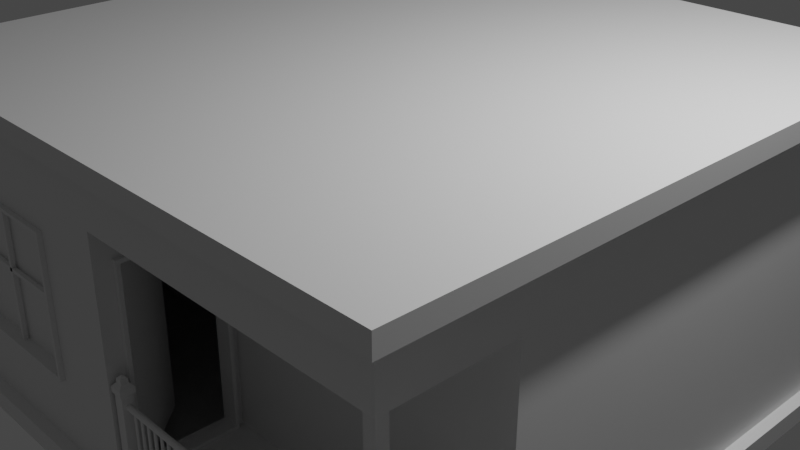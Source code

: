 # Source: blend.blend  (saved by Blender 3.4.6; exported with 4.5.12 LTS)
import bpy
from mathutils import Matrix  # noqa: F401  (used for matrix-valued properties, if any)

bpy.ops.wm.read_factory_settings(use_empty=True)
scene = bpy.context.scene
scene.name = 'Scene'

# ---- collections
col_collection = bpy.data.collections.new('Collection'); scene.collection.children.link(col_collection)
col_x = bpy.data.collections.new('窗户'); scene.collection.children.link(col_x)

# ---- materials (node trees are filled in below, after node groups)
mat_material = bpy.data.materials.new('Material')
mat_material.alpha_threshold = 0.0
mat_material.use_transparent_shadow = False
mat_material.roughness = 0.5
mat_material.line_color = (0.0, 0.0, 0.0, 1.0)
mat_material_002 = bpy.data.materials.new('Material.002')
mat_material_002.alpha_threshold = 0.0
mat_material_002.use_transparent_shadow = False
mat_material_002.roughness = 0.5
mat_material_002.line_color = (0.0, 0.0, 0.0, 1.0)
mat_material_001 = bpy.data.materials.new('Material.001')
mat_material_001.alpha_threshold = 0.0
mat_material_001.use_transparent_shadow = False
mat_material_001.roughness = 0.5
mat_material_001.line_color = (0.0, 0.0, 0.0, 1.0)

# ---- material node trees
mat_material.use_nodes = True; mat_material.node_tree.nodes.clear()
_N = mat_material.node_tree.nodes; _L = mat_material.node_tree.links
n0 = _N.new('ShaderNodeOutputMaterial'); n0.name = 'Material Output'; n0.location = (300, 300)
n1 = _N.new('ShaderNodeBsdfPrincipled'); n1.name = 'Principled BSDF'; n1.location = (10, 300)
n1.distribution = 'GGX'
n1.subsurface_method = 'RANDOM_WALK_SKIN'
n1.inputs[3].default_value = 1.45
n1.inputs[27].default_value = (0.0, 0.0, 0.0, 1.0)
n1.inputs[28].default_value = 1.0
_L.new(n1.outputs[0], n0.inputs[0])
n0.is_active_output = True
mat_material_002.use_nodes = True; mat_material_002.node_tree.nodes.clear()
_N = mat_material_002.node_tree.nodes; _L = mat_material_002.node_tree.links
n0 = _N.new('ShaderNodeOutputMaterial'); n0.name = 'Material Output'; n0.location = (300, 300)
n1 = _N.new('ShaderNodeBsdfPrincipled'); n1.name = 'Principled BSDF'; n1.location = (10, 300)
n1.distribution = 'GGX'
n1.subsurface_method = 'RANDOM_WALK_SKIN'
n1.inputs[3].default_value = 1.45
n1.inputs[27].default_value = (0.0, 0.0, 0.0, 1.0)
n1.inputs[28].default_value = 1.0
_L.new(n1.outputs[0], n0.inputs[0])
n0.is_active_output = True
mat_material_001.use_nodes = True; mat_material_001.node_tree.nodes.clear()
_N = mat_material_001.node_tree.nodes; _L = mat_material_001.node_tree.links
n0 = _N.new('ShaderNodeOutputMaterial'); n0.name = 'Material Output'; n0.location = (300, 300)
n1 = _N.new('ShaderNodeBsdfPrincipled'); n1.name = 'Principled BSDF'; n1.location = (10, 300)
n1.distribution = 'GGX'
n1.subsurface_method = 'RANDOM_WALK_SKIN'
n1.inputs[3].default_value = 1.45
n1.inputs[27].default_value = (0.0, 0.0, 0.0, 1.0)
n1.inputs[28].default_value = 1.0
_L.new(n1.outputs[0], n0.inputs[0])
n0.is_active_output = True

# ---- world
world_world = bpy.data.worlds.new('World'); scene.world = world_world
world_world.use_nodes = True; world_world.node_tree.nodes.clear()
_N = world_world.node_tree.nodes; _L = world_world.node_tree.links
n0 = _N.new('ShaderNodeOutputWorld'); n0.name = 'World Output'; n0.location = (300, 300)
n1 = _N.new('ShaderNodeBackground'); n1.name = 'Background'; n1.location = (10, 300)
n1.inputs[0].default_value = (0.05088, 0.05088, 0.05088, 1.0)
_L.new(n1.outputs[0], n0.inputs[0])
n0.is_active_output = True
world_world.color = (0.05088, 0.05088, 0.05088)
world_world.use_sun_shadow = False
world_world.sun_shadow_jitter_overblur = 0.0

# ---- cameras
cam_camera = bpy.data.cameras.new('Camera')
cam_camera.clip_end = 100.0
cam_camera.ortho_scale = 7.314

# ---- lights
light_light = bpy.data.lights.new('Light', 'POINT')
light_light.transmission_factor = 0.0
light_light.energy = 1000.0
light_light.shadow_soft_size = 0.1
light_light.shadow_maximum_resolution = 0.006
light_light.use_absolute_resolution = True

# ---- meshes
me_cube = bpy.data.meshes.new('Cube')
me_cube.from_pydata([(3.5, 3.5, 1.75), (3.5, 3.5, -1.75), (3.5, -3.5, 1.75), (3.5, -3.5, -1.75), (-3.5, 3.5, 1.75), (-3.5, 3.5, -1.75), (-3.5, -3.5, 1.75), (-3.5, -3.5, -1.75), (3.5, 3.5, 1.54), (-3.5, -3.5, 1.54), (3.5, -3.5, 1.54), (-3.5, 3.5, 1.54), (3.5, 3.5, -1.525), (3.5, -3.5, -1.525), (-3.5, 3.5, -1.525), (-3.5, -3.5, -1.525), (-2.535, -3.371, -0.7987), (-3.371, -3.371, 1.54), (-3.371, 3.371, 1.54), (3.371, 3.371, 1.54), (3.371, -3.371, 1.54), (3.371, 3.371, -1.525), (3.371, -3.371, -1.525), (-3.371, 3.371, -1.525), (0.0, 3.5, -1.75), (0.0, -3.5, 1.75), (0.0, -3.5, -1.75), (0.0, 3.5, 1.75), (0.0, 3.5, 1.54), (0.0, -3.5, 1.54), (0.0, -3.5, -1.525), (0.0, 3.5, -1.525), (0.0, 3.371, 1.54), (0.0, -3.371, 1.54), (-0.8364, -3.371, -0.7987), (0.0, 3.371, -1.525), (-2.535, -3.371, 0.7206), (3.371, 3.371, 1.023), (3.371, -3.371, 1.023), (-3.371, 3.371, 1.023), (-0.8364, -3.371, 0.7206), (0.0, 3.371, 1.023), (3.371, -2.397, 1.023), (3.371, -2.397, -1.525), (3.371, -2.055, -1.525), (3.371, -2.055, 1.023), (0.0, -2.128, -1.485), (0.0, -2.128, 0.7111), (0.0, -3.19, -1.485), (-3.371, -3.371, -1.525), (0.0, -3.19, 0.7111), (-3.371, -3.371, 1.023), (0.0, -3.371, 1.023), (0.0, -3.371, -1.525), (0.0, -2.055, 1.023), (0.0, -2.055, -1.525)], [], [(27, 4, 6, 25), (29, 25, 6, 9), (9, 6, 4, 11), (24, 1, 3, 26), (8, 0, 2, 10), (28, 27, 0, 8), (14, 15, 49, 23), (28, 8, 19, 32), (31, 14, 23, 35), (9, 11, 18, 17), (26, 30, 15, 7), (7, 15, 14, 5), (1, 12, 13, 3), (24, 31, 12, 1), (41, 32, 19, 37), (37, 19, 20, 38, 42, 45), (51, 17, 18, 39), (52, 33, 17, 51), (29, 9, 17, 33), (8, 10, 20, 19), (13, 12, 21, 44, 43, 22), (30, 13, 22, 53), (15, 30, 53, 49), (10, 29, 33, 20), (38, 20, 33, 52), (39, 18, 32, 41), (5, 14, 31, 24), (3, 13, 30, 26), (12, 31, 35, 21), (11, 28, 32, 18), (11, 4, 27, 28), (5, 24, 26, 7), (10, 2, 25, 29), (0, 27, 25, 2), (23, 39, 41, 35), (38, 52, 54, 45, 42), (49, 51, 39, 23), (35, 41, 37, 21), (21, 37, 45, 44), (44, 45, 54, 55), (34, 16, 49, 53), (40, 34, 53, 52), (16, 36, 51, 49), (36, 40, 52, 51), (48, 50, 52, 53), (47, 46, 55, 54), (50, 47, 54, 52), (46, 48, 53, 55), (53, 22, 43, 44, 55)])
_uv = me_cube.uv_layers.new(name='UVMap')
_uv.uv.foreach_set('vector', [0.75, 0.5, 0.875, 0.5, 0.875, 0.75, 0.75, 0.75, 0.5963, 0.875, 0.625, 0.875, 0.625, 1.0, 0.5963, 1.0, 0.5963, 0.0, 0.625, 0.0, 0.625, 0.25, 0.5963, 0.25, 0.25, 0.5, 0.375, 0.5, 0.375, 0.75, 0.25, 0.75, 0.5963, 0.5, 0.625, 0.5, 0.625, 0.75, 0.5963, 0.75, 0.5963, 0.375, 0.625, 0.375, 0.625, 0.5, 0.5963, 0.5, 0.3901, 0.25, 0.3901, 0.0, 0.3901, 0.0, 0.3901, 0.25, 0.5963, 0.375, 0.5963, 0.5, 0.5963, 0.5, 0.5963, 0.375, 0.3901, 0.375, 0.3901, 0.25, 0.3901, 0.25, 0.3901, 0.375, 0.5963, 0.0, 0.5963, 0.25, 0.5963, 0.25, 0.5963, 0.0, 0.375, 0.875, 0.3901, 0.875, 0.3901, 1.0, 0.375, 1.0, 0.375, 0.0, 0.3901, 0.0, 0.3901, 0.25, 0.375, 0.25, 0.375, 0.5, 0.3901, 0.5, 0.3901, 0.75, 0.375, 0.75, 0.375, 0.375, 0.3901, 0.375, 0.3901, 0.5, 0.375, 0.5, 0.5615, 0.375, 0.5963, 0.375, 0.5963, 0.5, 0.5615, 0.5, 0.5615, 0.5, 0.5963, 0.5, 0.5963, 0.75, 0.5615, 0.75, 0.5615, 0.7139, 0.5615, 0.7012, 0.5615, 0.0, 0.5963, 0.0, 0.5963, 0.25, 0.5615, 0.25, 0.5615, 0.875, 0.5963, 0.875, 0.5963, 1.0, 0.5615, 1.0, 0.5963, 0.875, 0.5963, 1.0, 0.5963, 1.0, 0.5963, 0.875, 0.5963, 0.5, 0.5963, 0.75, 0.5963, 0.75, 0.5963, 0.5, 0.3901, 0.75, 0.3901, 0.5, 0.3901, 0.5, 0.3901, 0.7012, 0.3901, 0.7139, 0.3901, 0.75, 0.3901, 0.875, 0.3901, 0.75, 0.3901, 0.75, 0.3901, 0.875, 0.3901, 1.0, 0.3901, 0.875, 0.3901, 0.875, 0.3901, 1.0, 0.5963, 0.75, 0.5963, 0.875, 0.5963, 0.875, 0.5963, 0.75, 0.5615, 0.75, 0.5963, 0.75, 0.5963, 0.875, 0.5615, 0.875, 0.5615, 0.25, 0.5963, 0.25, 0.5963, 0.375, 0.5615, 0.375, 0.375, 0.25, 0.3901, 0.25, 0.3901, 0.375, 0.375, 0.375, 0.375, 0.75, 0.3901, 0.75, 0.3901, 0.875, 0.375, 0.875, 0.3901, 0.5, 0.3901, 0.375, 0.3901, 0.375, 0.3901, 0.5, 0.5963, 0.25, 0.5963, 0.375, 0.5963, 0.375, 0.5963, 0.25, 0.5963, 0.25, 0.625, 0.25, 0.625, 0.375, 0.5963, 0.375, 0.125, 0.5, 0.25, 0.5, 0.25, 0.75, 0.125, 0.75, 0.5963, 0.75, 0.625, 0.75, 0.625, 0.875, 0.5963, 0.875, 0.625, 0.5, 0.75, 0.5, 0.75, 0.75, 0.625, 0.75, 0.3901, 0.25, 0.5615, 0.25, 0.5615, 0.375, 0.3901, 0.375, 0.5615, 0.75, 0.5615, 0.875, 0.5615, 0.875, 0.5615, 0.75, 0.5615, 0.75, 0.3901, 0.0, 0.5615, 0.0, 0.5615, 0.25, 0.3901, 0.25, 0.3901, 0.375, 0.5615, 0.375, 0.5615, 0.5, 0.3901, 0.5, 0.3901, 0.5, 0.5615, 0.5, 0.5615, 0.75, 0.3901, 0.7012, 0.3901, 0.75, 0.5615, 0.75, 0.5615, 0.875, 0.3901, 0.875, 0.4444, 0.9049, 0.4444, 0.9701, 0.3901, 1.0, 0.3901, 0.875, 0.5073, 0.9049, 0.4444, 0.9049, 0.3901, 0.875, 0.5615, 0.875, 0.4444, 0.9701, 0.5073, 0.9701, 0.5615, 1.0, 0.3901, 1.0, 0.5073, 0.9701, 0.5073, 0.9049, 0.5615, 0.875, 0.5615, 1.0, 0.402, 0.875, 0.5497, 0.875, 0.5615, 0.875, 0.3901, 0.875, 0.5497, 0.875, 0.402, 0.875, 0.3901, 0.875, 0.5615, 0.875, 0.5497, 0.875, 0.5497, 0.875, 0.5615, 0.875, 0.5615, 0.875, 0.402, 0.875, 0.402, 0.875, 0.3901, 0.875, 0.3901, 0.875, 0.3901, 0.875, 0.3901, 0.75, 0.3901, 0.75, 0.3901, 0.75, 0.3901, 0.875])
me_cube.materials.append(mat_material)
me_cube.use_mirror_vertex_groups = False
me_cube.update()
me_cube_005 = bpy.data.meshes.new('Cube.005')
me_cube_005.from_pydata([(0.0, 0.5308, -1.098), (0.0, 0.5308, 1.098), (0.0, -0.5308, -1.098), (0.0, -0.5308, 1.098), (0.0, -0.4905, 1.058), (0.0, -0.4905, -1.058), (0.0, 0.4905, 1.058), (0.0, 0.4905, -1.058), (-0.05, -0.4905, 1.058), (-0.05, -0.4905, -1.058), (-0.05, 0.4905, 1.058), (-0.05, 0.4905, -1.058), (-0.05, -0.5308, 1.098), (-0.05, -0.5308, -1.098), (-0.05, 0.5308, 1.098), (-0.05, 0.5308, -1.098), (0.1445, -0.4905, 1.058), (0.1445, -0.4905, -1.058), (0.1445, 0.4905, 1.058), (0.1445, 0.4905, -1.058)], [], [(6, 4, 16, 18), (0, 1, 14, 15), (2, 0, 15, 13), (5, 4, 8, 9), (4, 6, 10, 8), (9, 8, 12, 13), (10, 11, 15, 14), (8, 10, 14, 12), (11, 9, 13, 15), (7, 5, 9, 11), (6, 7, 11, 10), (1, 3, 12, 14), (3, 2, 13, 12), (4, 5, 17, 16), (5, 7, 19, 17), (7, 6, 18, 19)])
_uv = me_cube_005.uv_layers.new(name='UVMap')
_uv.uv.foreach_set('vector', [0.547, 0.875, 0.547, 0.875, 0.547, 0.875, 0.547, 0.875, 0.0, 0.0, 0.0, 0.0, 0.0, 0.0, 0.0, 0.0, 0.0, 0.0, 0.0, 0.0, 0.0, 0.0, 0.0, 0.0, 0.4047, 0.875, 0.547, 0.875, 0.547, 0.875, 0.4047, 0.875, 0.547, 0.875, 0.547, 0.875, 0.547, 0.875, 0.547, 0.875, 0.4047, 0.875, 0.547, 0.875, 0.5497, 0.875, 0.402, 0.875, 0.547, 0.875, 0.4047, 0.875, 0.402, 0.875, 0.5497, 0.875, 0.547, 0.875, 0.547, 0.875, 0.5497, 0.875, 0.5497, 0.875, 0.4047, 0.875, 0.4047, 0.875, 0.402, 0.875, 0.402, 0.875, 0.4047, 0.875, 0.4047, 0.875, 0.4047, 0.875, 0.4047, 0.875, 0.547, 0.875, 0.4047, 0.875, 0.4047, 0.875, 0.547, 0.875, 0.0, 0.0, 0.0, 0.0, 0.0, 0.0, 0.0, 0.0, 0.0, 0.0, 0.0, 0.0, 0.0, 0.0, 0.0, 0.0, 0.547, 0.875, 0.4047, 0.875, 0.4047, 0.875, 0.547, 0.875, 0.4047, 0.875, 0.4047, 0.875, 0.4047, 0.875, 0.4047, 0.875, 0.4047, 0.875, 0.547, 0.875, 0.547, 0.875, 0.4047, 0.875])
me_cube_005.materials.append(mat_material)
me_cube_005.use_mirror_vertex_groups = False
me_cube_005.update()
me_cube_006 = bpy.data.meshes.new('Cube.006')
me_cube_006.from_pydata([(0.0, -0.981, 1.058), (0.0, -0.981, -1.058), (0.0, 0.0, 1.058), (0.0, 0.0, -1.058), (0.0, 0.0, 0.0), (-0.03015, -0.981, 1.058), (-0.03015, -0.981, -1.058), (-0.03015, 0.0, 0.0), (-0.03015, 0.0, -1.058), (-0.03015, 0.0, 1.058)], [], [(0, 2, 4, 3, 1), (5, 6, 8, 7, 9), (3, 4, 7, 8), (4, 2, 9, 7), (2, 0, 5, 9), (0, 1, 6, 5), (1, 3, 8, 6)])
_uv = me_cube_006.uv_layers.new(name='UVMap')
_uv.uv.foreach_set('vector', [0.547, 0.875, 0.547, 0.875, 0.4758, 0.875, 0.4047, 0.875, 0.4047, 0.875, 0.547, 0.875, 0.4047, 0.875, 0.4047, 0.875, 0.4758, 0.875, 0.547, 0.875, 0.4047, 0.875, 0.4758, 0.875, 0.4758, 0.875, 0.4047, 0.875, 0.4758, 0.875, 0.547, 0.875, 0.547, 0.875, 0.4758, 0.875, 0.547, 0.875, 0.547, 0.875, 0.547, 0.875, 0.547, 0.875, 0.547, 0.875, 0.4047, 0.875, 0.4047, 0.875, 0.547, 0.875, 0.4047, 0.875, 0.4047, 0.875, 0.4047, 0.875, 0.4047, 0.875])
me_cube_006.materials.append(mat_material)
me_cube_006.use_mirror_vertex_groups = False
me_cube_006.update()
me_cube_007 = bpy.data.meshes.new('Cube.007')
me_cube_007.from_pydata([(3.371, -1.192e-07, -0.03816), (3.371, 0.974, -0.03816), (3.371, 1.317, -0.03816), (0.0, -1.192e-07, -0.03816), (0.0, 1.317, -0.03816), (3.371, 0.974, -5.96e-08), (3.371, 1.317, -5.96e-08), (0.0, -1.192e-07, -5.96e-08), (0.0, 1.317, -5.96e-08), (3.371, -1.192e-07, -5.96e-08)], [], [(3, 4, 2, 1, 0), (7, 9, 5, 6, 8), (4, 3, 7, 8), (3, 0, 9, 7), (0, 1, 5, 9), (1, 2, 6, 5), (2, 4, 8, 6)])
_uv = me_cube_007.uv_layers.new(name='UVMap')
_uv.uv.foreach_set('vector', [0.3901, 0.875, 0.3901, 0.875, 0.3901, 0.75, 0.3901, 0.75, 0.3901, 0.75, 0.3901, 0.875, 0.3901, 0.75, 0.3901, 0.75, 0.3901, 0.75, 0.3901, 0.875, 0.3901, 0.875, 0.3901, 0.875, 0.3901, 0.875, 0.3901, 0.875, 0.3901, 0.875, 0.3901, 0.75, 0.3901, 0.75, 0.3901, 0.875, 0.3901, 0.75, 0.3901, 0.75, 0.3901, 0.75, 0.3901, 0.75, 0.3901, 0.75, 0.3901, 0.75, 0.3901, 0.75, 0.3901, 0.75, 0.3901, 0.75, 0.3901, 0.875, 0.3901, 0.875, 0.3901, 0.75])
me_cube_007.materials.append(mat_material)
me_cube_007.use_mirror_vertex_groups = False
me_cube_007.update()
me_001 = bpy.data.meshes.new('立方体.001')
me_001.from_pydata([(-0.08791, -0.08852, -1.935), (-0.08791, -0.08852, 0.0), (-0.08791, 1.525e-07, -1.935), (-0.08791, 0.0, 0.0), (-1.192e-07, -0.08852, -1.935), (-1.192e-07, -0.08852, 0.0), (-1.192e-07, 1.525e-07, -1.935), (-1.192e-07, 0.0, 0.0)], [], [(0, 1, 3, 2), (2, 3, 7, 6), (6, 7, 5, 4), (4, 5, 1, 0), (2, 6, 4, 0), (7, 3, 1, 5)])
_uv = me_001.uv_layers.new(name='UV 贴图')
_uv.uv.foreach_set('vector', [0.375, 0.0, 0.625, 0.0, 0.625, 0.25, 0.375, 0.25, 0.375, 0.25, 0.625, 0.25, 0.625, 0.5, 0.375, 0.5, 0.375, 0.5, 0.625, 0.5, 0.625, 0.75, 0.375, 0.75, 0.375, 0.75, 0.625, 0.75, 0.625, 1.0, 0.375, 1.0, 0.125, 0.5, 0.375, 0.5, 0.375, 0.75, 0.125, 0.75, 0.625, 0.5, 0.875, 0.5, 0.875, 0.75, 0.625, 0.75])
me_001.update()
me_002 = bpy.data.meshes.new('立方体.002')
me_002.from_pydata([(-0.08791, -0.08852, -0.7443), (-0.08791, -0.08852, 0.0), (-0.08791, -2.354e-07, -0.7443), (-0.08791, 0.0, 0.0), (-1.192e-07, -0.08852, -0.7443), (-1.192e-07, -0.08852, 0.0), (-1.192e-07, -2.354e-07, -0.7443), (-1.192e-07, 0.0, 0.0), (-0.1005, 0.01263, -0.7668), (-0.1005, -0.1011, -0.7668), (0.01255, 0.01263, -0.7668), (0.01255, -0.1011, -0.7668), (-0.1005, 0.01263, -0.8096), (-0.1005, -0.1011, -0.8096), (0.01255, 0.01263, -0.8096), (0.01255, -0.1011, -0.8096), (-0.07265, -0.01537, -0.8398), (-0.07265, -0.07315, -0.8398), (-0.01526, -0.01537, -0.8398), (-0.01526, -0.07315, -0.8398), (-0.07265, -0.01537, -0.8724), (-0.07265, -0.07315, -0.8724), (-0.01526, -0.01537, -0.8724), (-0.01526, -0.07315, -0.8724), (-0.04396, -0.04426, -0.8992), (-0.04396, -0.04426, -0.8992), (-0.04396, -0.04426, -0.8992), (-0.04396, -0.04426, -0.8992)], [], [(0, 1, 3, 2), (2, 3, 7, 6), (6, 7, 5, 4), (4, 5, 1, 0), (0, 2, 8, 9), (7, 3, 1, 5), (8, 10, 14, 12), (6, 4, 11, 10), (4, 0, 9, 11), (2, 6, 10, 8), (14, 15, 19, 18), (10, 11, 15, 14), (9, 8, 12, 13), (11, 9, 13, 15), (19, 17, 21, 23), (13, 12, 16, 17), (15, 13, 17, 19), (12, 14, 18, 16), (22, 23, 27, 26), (16, 18, 22, 20), (18, 19, 23, 22), (17, 16, 20, 21), (24, 26, 27, 25), (21, 20, 24, 25), (23, 21, 25, 27), (20, 22, 26, 24)])
_uv = me_002.uv_layers.new(name='UV 贴图')
_uv.uv.foreach_set('vector', [0.375, 0.0, 0.625, 0.0, 0.625, 0.25, 0.375, 0.25, 0.375, 0.25, 0.625, 0.25, 0.625, 0.5, 0.375, 0.5, 0.375, 0.5, 0.625, 0.5, 0.625, 0.75, 0.375, 0.75, 0.375, 0.75, 0.625, 0.75, 0.625, 1.0, 0.375, 1.0, 0.375, 0.0, 0.375, 0.25, 0.375, 0.25, 0.375, 0.0, 0.625, 0.5, 0.875, 0.5, 0.875, 0.75, 0.625, 0.75, 0.375, 0.25, 0.375, 0.5, 0.375, 0.5, 0.375, 0.25, 0.375, 0.5, 0.375, 0.75, 0.375, 0.75, 0.375, 0.5, 0.375, 0.75, 0.375, 1.0, 0.375, 1.0, 0.375, 0.75, 0.375, 0.25, 0.375, 0.5, 0.375, 0.5, 0.375, 0.25, 0.375, 0.5, 0.375, 0.75, 0.375, 0.75, 0.375, 0.5, 0.375, 0.5, 0.375, 0.75, 0.375, 0.75, 0.375, 0.5, 0.375, 0.0, 0.375, 0.25, 0.375, 0.25, 0.375, 0.0, 0.375, 0.75, 0.375, 1.0, 0.375, 1.0, 0.375, 0.75, 0.375, 0.75, 0.375, 1.0, 0.375, 1.0, 0.375, 0.75, 0.375, 0.0, 0.375, 0.25, 0.375, 0.25, 0.375, 0.0, 0.375, 0.75, 0.375, 1.0, 0.375, 1.0, 0.375, 0.75, 0.375, 0.25, 0.375, 0.5, 0.375, 0.5, 0.375, 0.25, 0.375, 0.5, 0.375, 0.75, 0.375, 0.75, 0.375, 0.5, 0.375, 0.25, 0.375, 0.5, 0.375, 0.5, 0.375, 0.25, 0.375, 0.5, 0.375, 0.75, 0.375, 0.75, 0.375, 0.5, 0.375, 0.0, 0.375, 0.25, 0.375, 0.25, 0.375, 0.0, 0.125, 0.5, 0.375, 0.5, 0.375, 0.75, 0.125, 0.75, 0.375, 0.0, 0.375, 0.25, 0.375, 0.25, 0.375, 0.0, 0.375, 0.75, 0.375, 1.0, 0.375, 1.0, 0.375, 0.75, 0.375, 0.25, 0.375, 0.5, 0.375, 0.5, 0.375, 0.25])
me_002.update()
me_cube_008 = bpy.data.meshes.new('Cube.008')
me_cube_008.from_pydata([(1.686, 0.02943, -0.04885), (1.686, 0.06138, -0.04885), (-1.686, -0.06138, -0.04885), (-1.686, 0.06138, -0.04885), (1.686, -0.06138, -0.04885), (1.686, 0.02943, 0.04885), (1.686, 0.06138, 0.04885), (-1.686, -0.06138, 0.04885), (-1.686, 0.06138, 0.04885), (1.686, -0.06138, 0.04885)], [], [(2, 3, 1, 0, 4), (7, 9, 5, 6, 8), (1, 3, 8, 6), (3, 2, 7, 8), (2, 4, 9, 7), (4, 0, 5, 9), (0, 1, 6, 5)])
_uv = me_cube_008.uv_layers.new(name='UVMap')
_uv.uv.foreach_set('vector', [0.3901, 0.875, 0.3901, 0.875, 0.3901, 0.75, 0.3901, 0.75, 0.3901, 0.75, 0.3901, 0.875, 0.3901, 0.75, 0.3901, 0.75, 0.3901, 0.75, 0.3901, 0.875, 0.3901, 0.75, 0.3901, 0.875, 0.3901, 0.875, 0.3901, 0.75, 0.3901, 0.875, 0.3901, 0.875, 0.3901, 0.875, 0.3901, 0.875, 0.3901, 0.875, 0.3901, 0.75, 0.3901, 0.75, 0.3901, 0.875, 0.3901, 0.75, 0.3901, 0.75, 0.3901, 0.75, 0.3901, 0.75, 0.3901, 0.75, 0.3901, 0.75, 0.3901, 0.75, 0.3901, 0.75])
me_cube_008.materials.append(mat_material)
me_cube_008.use_mirror_vertex_groups = False
me_cube_008.update()
me_003 = bpy.data.meshes.new('立方体.003')
me_003.from_pydata([(-0.08791, -0.08852, -0.7443), (-0.08791, -0.08852, 0.0), (-0.08791, -2.354e-07, -0.7443), (-0.08791, 0.0, 0.0), (-1.192e-07, -0.08852, -0.7443), (-1.192e-07, -0.08852, 0.0), (-1.192e-07, -2.354e-07, -0.7443), (-1.192e-07, 0.0, 0.0), (-0.1005, 0.01263, -0.7668), (-0.1005, -0.1011, -0.7668), (0.01255, 0.01263, -0.7668), (0.01255, -0.1011, -0.7668), (-0.1005, 0.01263, -0.8096), (-0.1005, -0.1011, -0.8096), (0.01255, 0.01263, -0.8096), (0.01255, -0.1011, -0.8096), (-0.07265, -0.01537, -0.8398), (-0.07265, -0.07315, -0.8398), (-0.01526, -0.01537, -0.8398), (-0.01526, -0.07315, -0.8398), (-0.07265, -0.01537, -0.8724), (-0.07265, -0.07315, -0.8724), (-0.01526, -0.01537, -0.8724), (-0.01526, -0.07315, -0.8724), (-0.04396, -0.04426, -0.8992), (-0.04396, -0.04426, -0.8992), (-0.04396, -0.04426, -0.8992), (-0.04396, -0.04426, -0.8992)], [], [(0, 1, 3, 2), (2, 3, 7, 6), (6, 7, 5, 4), (4, 5, 1, 0), (0, 2, 8, 9), (7, 3, 1, 5), (8, 10, 14, 12), (6, 4, 11, 10), (4, 0, 9, 11), (2, 6, 10, 8), (14, 15, 19, 18), (10, 11, 15, 14), (9, 8, 12, 13), (11, 9, 13, 15), (19, 17, 21, 23), (13, 12, 16, 17), (15, 13, 17, 19), (12, 14, 18, 16), (22, 23, 27, 26), (16, 18, 22, 20), (18, 19, 23, 22), (17, 16, 20, 21), (24, 26, 27, 25), (21, 20, 24, 25), (23, 21, 25, 27), (20, 22, 26, 24)])
_uv = me_003.uv_layers.new(name='UV 贴图')
_uv.uv.foreach_set('vector', [0.375, 0.0, 0.625, 0.0, 0.625, 0.25, 0.375, 0.25, 0.375, 0.25, 0.625, 0.25, 0.625, 0.5, 0.375, 0.5, 0.375, 0.5, 0.625, 0.5, 0.625, 0.75, 0.375, 0.75, 0.375, 0.75, 0.625, 0.75, 0.625, 1.0, 0.375, 1.0, 0.375, 0.0, 0.375, 0.25, 0.375, 0.25, 0.375, 0.0, 0.625, 0.5, 0.875, 0.5, 0.875, 0.75, 0.625, 0.75, 0.375, 0.25, 0.375, 0.5, 0.375, 0.5, 0.375, 0.25, 0.375, 0.5, 0.375, 0.75, 0.375, 0.75, 0.375, 0.5, 0.375, 0.75, 0.375, 1.0, 0.375, 1.0, 0.375, 0.75, 0.375, 0.25, 0.375, 0.5, 0.375, 0.5, 0.375, 0.25, 0.375, 0.5, 0.375, 0.75, 0.375, 0.75, 0.375, 0.5, 0.375, 0.5, 0.375, 0.75, 0.375, 0.75, 0.375, 0.5, 0.375, 0.0, 0.375, 0.25, 0.375, 0.25, 0.375, 0.0, 0.375, 0.75, 0.375, 1.0, 0.375, 1.0, 0.375, 0.75, 0.375, 0.75, 0.375, 1.0, 0.375, 1.0, 0.375, 0.75, 0.375, 0.0, 0.375, 0.25, 0.375, 0.25, 0.375, 0.0, 0.375, 0.75, 0.375, 1.0, 0.375, 1.0, 0.375, 0.75, 0.375, 0.25, 0.375, 0.5, 0.375, 0.5, 0.375, 0.25, 0.375, 0.5, 0.375, 0.75, 0.375, 0.75, 0.375, 0.5, 0.375, 0.25, 0.375, 0.5, 0.375, 0.5, 0.375, 0.25, 0.375, 0.5, 0.375, 0.75, 0.375, 0.75, 0.375, 0.5, 0.375, 0.0, 0.375, 0.25, 0.375, 0.25, 0.375, 0.0, 0.125, 0.5, 0.375, 0.5, 0.375, 0.75, 0.125, 0.75, 0.375, 0.0, 0.375, 0.25, 0.375, 0.25, 0.375, 0.0, 0.375, 0.75, 0.375, 1.0, 0.375, 1.0, 0.375, 0.75, 0.375, 0.25, 0.375, 0.5, 0.375, 0.5, 0.375, 0.25])
me_003.update()
me_cube_009 = bpy.data.meshes.new('Cube.009')
me_cube_009.from_pydata([(1.686, 0.02943, -0.04885), (1.686, 0.06138, -0.04885), (-1.686, -0.06138, -0.04885), (-1.686, 0.06138, -0.04885), (1.686, -0.06138, -0.04885), (1.686, 0.02943, 0.04885), (1.686, 0.06138, 0.04885), (-1.686, -0.06138, 0.04885), (-1.686, 0.06138, 0.04885), (1.686, -0.06138, 0.04885)], [], [(2, 3, 1, 0, 4), (7, 9, 5, 6, 8), (1, 3, 8, 6), (3, 2, 7, 8), (2, 4, 9, 7), (4, 0, 5, 9), (0, 1, 6, 5)])
_uv = me_cube_009.uv_layers.new(name='UVMap')
_uv.uv.foreach_set('vector', [0.3901, 0.875, 0.3901, 0.875, 0.3901, 0.75, 0.3901, 0.75, 0.3901, 0.75, 0.3901, 0.875, 0.3901, 0.75, 0.3901, 0.75, 0.3901, 0.75, 0.3901, 0.875, 0.3901, 0.75, 0.3901, 0.875, 0.3901, 0.875, 0.3901, 0.75, 0.3901, 0.875, 0.3901, 0.875, 0.3901, 0.875, 0.3901, 0.875, 0.3901, 0.875, 0.3901, 0.75, 0.3901, 0.75, 0.3901, 0.875, 0.3901, 0.75, 0.3901, 0.75, 0.3901, 0.75, 0.3901, 0.75, 0.3901, 0.75, 0.3901, 0.75, 0.3901, 0.75, 0.3901, 0.75])
me_cube_009.materials.append(mat_material_002)
me_cube_009.use_mirror_vertex_groups = False
me_cube_009.update()
me_x = bpy.data.meshes.new('柱体')
me_x.from_pydata([(1.799e-08, 1.0, -1.0), (1.799e-08, 1.0, 1.0), (0.1951, 0.9808, -1.0), (0.1951, 0.9808, 1.0), (0.3827, 0.9239, -1.0), (0.3827, 0.9239, 1.0), (0.5556, 0.8315, -1.0), (0.5556, 0.8315, 1.0), (0.7071, 0.7071, -1.0), (0.7071, 0.7071, 1.0), (0.8315, 0.5556, -1.0), (0.8315, 0.5556, 1.0), (0.9239, 0.3827, -1.0), (0.9239, 0.3827, 1.0), (0.9808, 0.1951, -1.0), (0.9808, 0.1951, 1.0), (1.0, -3.677e-09, -1.0), (1.0, -3.677e-09, 1.0), (0.9808, -0.1951, -1.0), (0.9808, -0.1951, 1.0), (0.9239, -0.3827, -1.0), (0.9239, -0.3827, 1.0), (0.8315, -0.5556, -1.0), (0.8315, -0.5556, 1.0), (0.7071, -0.7071, -1.0), (0.7071, -0.7071, 1.0), (0.5556, -0.8315, -1.0), (0.5556, -0.8315, 1.0), (0.3827, -0.9239, -1.0), (0.3827, -0.9239, 1.0), (0.1951, -0.9808, -1.0), (0.1951, -0.9808, 1.0), (1.799e-08, -1.0, -1.0), (1.799e-08, -1.0, 1.0), (-0.1951, -0.9808, -1.0), (-0.1951, -0.9808, 1.0), (-0.3827, -0.9239, -1.0), (-0.3827, -0.9239, 1.0), (-0.5556, -0.8315, -1.0), (-0.5556, -0.8315, 1.0), (-0.7071, -0.7071, -1.0), (-0.7071, -0.7071, 1.0), (-0.8315, -0.5556, -1.0), (-0.8315, -0.5556, 1.0), (-0.9239, -0.3827, -1.0), (-0.9239, -0.3827, 1.0), (-0.9808, -0.1951, -1.0), (-0.9808, -0.1951, 1.0), (-1.0, -3.677e-09, -1.0), (-1.0, -3.677e-09, 1.0), (-0.9808, 0.1951, -1.0), (-0.9808, 0.1951, 1.0), (-0.9239, 0.3827, -1.0), (-0.9239, 0.3827, 1.0), (-0.8315, 0.5556, -1.0), (-0.8315, 0.5556, 1.0), (-0.7071, 0.7071, -1.0), (-0.7071, 0.7071, 1.0), (-0.5556, 0.8315, -1.0), (-0.5556, 0.8315, 1.0), (-0.3827, 0.9239, -1.0), (-0.3827, 0.9239, 1.0), (-0.1951, 0.9808, -1.0), (-0.1951, 0.9808, 1.0)], [], [(0, 1, 3, 2), (2, 3, 5, 4), (4, 5, 7, 6), (6, 7, 9, 8), (8, 9, 11, 10), (10, 11, 13, 12), (12, 13, 15, 14), (14, 15, 17, 16), (16, 17, 19, 18), (18, 19, 21, 20), (20, 21, 23, 22), (22, 23, 25, 24), (24, 25, 27, 26), (26, 27, 29, 28), (28, 29, 31, 30), (30, 31, 33, 32), (32, 33, 35, 34), (34, 35, 37, 36), (36, 37, 39, 38), (38, 39, 41, 40), (40, 41, 43, 42), (42, 43, 45, 44), (44, 45, 47, 46), (46, 47, 49, 48), (48, 49, 51, 50), (50, 51, 53, 52), (52, 53, 55, 54), (54, 55, 57, 56), (56, 57, 59, 58), (58, 59, 61, 60), (3, 1, 63, 61, 59, 57, 55, 53, 51, 49, 47, 45, 43, 41, 39, 37, 35, 33, 31, 29, 27, 25, 23, 21, 19, 17, 15, 13, 11, 9, 7, 5), (60, 61, 63, 62), (62, 63, 1, 0), (0, 2, 4, 6, 8, 10, 12, 14, 16, 18, 20, 22, 24, 26, 28, 30, 32, 34, 36, 38, 40, 42, 44, 46, 48, 50, 52, 54, 56, 58, 60, 62)])
_uv = me_x.uv_layers.new(name='UV 贴图')
_uv.uv.foreach_set('vector', [1.0, 0.5, 1.0, 1.0, 0.9688, 1.0, 0.9688, 0.5, 0.9688, 0.5, 0.9688, 1.0, 0.9375, 1.0, 0.9375, 0.5, 0.9375, 0.5, 0.9375, 1.0, 0.9062, 1.0, 0.9062, 0.5, 0.9062, 0.5, 0.9062, 1.0, 0.875, 1.0, 0.875, 0.5, 0.875, 0.5, 0.875, 1.0, 0.8438, 1.0, 0.8438, 0.5, 0.8438, 0.5, 0.8438, 1.0, 0.8125, 1.0, 0.8125, 0.5, 0.8125, 0.5, 0.8125, 1.0, 0.7812, 1.0, 0.7812, 0.5, 0.7812, 0.5, 0.7812, 1.0, 0.75, 1.0, 0.75, 0.5, 0.75, 0.5, 0.75, 1.0, 0.7188, 1.0, 0.7188, 0.5, 0.7188, 0.5, 0.7188, 1.0, 0.6875, 1.0, 0.6875, 0.5, 0.6875, 0.5, 0.6875, 1.0, 0.6562, 1.0, 0.6562, 0.5, 0.6562, 0.5, 0.6562, 1.0, 0.625, 1.0, 0.625, 0.5, 0.625, 0.5, 0.625, 1.0, 0.5938, 1.0, 0.5938, 0.5, 0.5938, 0.5, 0.5938, 1.0, 0.5625, 1.0, 0.5625, 0.5, 0.5625, 0.5, 0.5625, 1.0, 0.5312, 1.0, 0.5312, 0.5, 0.5312, 0.5, 0.5312, 1.0, 0.5, 1.0, 0.5, 0.5, 0.5, 0.5, 0.5, 1.0, 0.4688, 1.0, 0.4688, 0.5, 0.4688, 0.5, 0.4688, 1.0, 0.4375, 1.0, 0.4375, 0.5, 0.4375, 0.5, 0.4375, 1.0, 0.4062, 1.0, 0.4062, 0.5, 0.4062, 0.5, 0.4062, 1.0, 0.375, 1.0, 0.375, 0.5, 0.375, 0.5, 0.375, 1.0, 0.3438, 1.0, 0.3438, 0.5, 0.3438, 0.5, 0.3438, 1.0, 0.3125, 1.0, 0.3125, 0.5, 0.3125, 0.5, 0.3125, 1.0, 0.2812, 1.0, 0.2812, 0.5, 0.2812, 0.5, 0.2812, 1.0, 0.25, 1.0, 0.25, 0.5, 0.25, 0.5, 0.25, 1.0, 0.2188, 1.0, 0.2188, 0.5, 0.2188, 0.5, 0.2188, 1.0, 0.1875, 1.0, 0.1875, 0.5, 0.1875, 0.5, 0.1875, 1.0, 0.1562, 1.0, 0.1562, 0.5, 0.1562, 0.5, 0.1562, 1.0, 0.125, 1.0, 0.125, 0.5, 0.125, 0.5, 0.125, 1.0, 0.09375, 1.0, 0.09375, 0.5, 0.09375, 0.5, 0.09375, 1.0, 0.0625, 1.0, 0.0625, 0.5, 0.2968, 0.4854, 0.25, 0.49, 0.2032, 0.4854, 0.1582, 0.4717, 0.1167, 0.4496, 0.08029, 0.4197, 0.05045, 0.3833, 0.02827, 0.3418, 0.01461, 0.2968, 0.01, 0.25, 0.01461, 0.2032, 0.02827, 0.1582, 0.05045, 0.1167, 0.08029, 0.08029, 0.1167, 0.05045, 0.1582, 0.02827, 0.2032, 0.01461, 0.25, 0.01, 0.2968, 0.01461, 0.3418, 0.02827, 0.3833, 0.05045, 0.4197, 0.08029, 0.4496, 0.1167, 0.4717, 0.1582, 0.4854, 0.2032, 0.49, 0.25, 0.4854, 0.2968, 0.4717, 0.3418, 0.4496, 0.3833, 0.4197, 0.4197, 0.3833, 0.4496, 0.3418, 0.4717, 0.0625, 0.5, 0.0625, 1.0, 0.03125, 1.0, 0.03125, 0.5, 0.03125, 0.5, 0.03125, 1.0, 0.0, 1.0, 0.0, 0.5, 0.75, 0.49, 0.7968, 0.4854, 0.8418, 0.4717, 0.8833, 0.4496, 0.9197, 0.4197, 0.9496, 0.3833, 0.9717, 0.3418, 0.9854, 0.2968, 0.99, 0.25, 0.9854, 0.2032, 0.9717, 0.1582, 0.9496, 0.1167, 0.9197, 0.08029, 0.8833, 0.05045, 0.8418, 0.02827, 0.7968, 0.01461, 0.75, 0.01, 0.7032, 0.01461, 0.6582, 0.02827, 0.6167, 0.05045, 0.5803, 0.08029, 0.5504, 0.1167, 0.5283, 0.1582, 0.5146, 0.2032, 0.51, 0.25, 0.5146, 0.2968, 0.5283, 0.3418, 0.5504, 0.3833, 0.5803, 0.4197, 0.6167, 0.4496, 0.6582, 0.4717, 0.7032, 0.4854])
me_x.update()
me_001_1 = bpy.data.meshes.new('柱体.001')
me_001_1.from_pydata([(1.799e-08, 1.0, -1.0), (1.799e-08, 1.0, 1.0), (0.1951, 0.9808, -1.0), (0.1951, 0.9808, 1.0), (0.3827, 0.9239, -1.0), (0.3827, 0.9239, 1.0), (0.5556, 0.8315, -1.0), (0.5556, 0.8315, 1.0), (0.7071, 0.7071, -1.0), (0.7071, 0.7071, 1.0), (0.8315, 0.5556, -1.0), (0.8315, 0.5556, 1.0), (0.9239, 0.3827, -1.0), (0.9239, 0.3827, 1.0), (0.9808, 0.1951, -1.0), (0.9808, 0.1951, 1.0), (1.0, -3.677e-09, -1.0), (1.0, -3.677e-09, 1.0), (0.9808, -0.1951, -1.0), (0.9808, -0.1951, 1.0), (0.9239, -0.3827, -1.0), (0.9239, -0.3827, 1.0), (0.8315, -0.5556, -1.0), (0.8315, -0.5556, 1.0), (0.7071, -0.7071, -1.0), (0.7071, -0.7071, 1.0), (0.5556, -0.8315, -1.0), (0.5556, -0.8315, 1.0), (0.3827, -0.9239, -1.0), (0.3827, -0.9239, 1.0), (0.1951, -0.9808, -1.0), (0.1951, -0.9808, 1.0), (1.799e-08, -1.0, -1.0), (1.799e-08, -1.0, 1.0), (-0.1951, -0.9808, -1.0), (-0.1951, -0.9808, 1.0), (-0.3827, -0.9239, -1.0), (-0.3827, -0.9239, 1.0), (-0.5556, -0.8315, -1.0), (-0.5556, -0.8315, 1.0), (-0.7071, -0.7071, -1.0), (-0.7071, -0.7071, 1.0), (-0.8315, -0.5556, -1.0), (-0.8315, -0.5556, 1.0), (-0.9239, -0.3827, -1.0), (-0.9239, -0.3827, 1.0), (-0.9808, -0.1951, -1.0), (-0.9808, -0.1951, 1.0), (-1.0, -3.677e-09, -1.0), (-1.0, -3.677e-09, 1.0), (-0.9808, 0.1951, -1.0), (-0.9808, 0.1951, 1.0), (-0.9239, 0.3827, -1.0), (-0.9239, 0.3827, 1.0), (-0.8315, 0.5556, -1.0), (-0.8315, 0.5556, 1.0), (-0.7071, 0.7071, -1.0), (-0.7071, 0.7071, 1.0), (-0.5556, 0.8315, -1.0), (-0.5556, 0.8315, 1.0), (-0.3827, 0.9239, -1.0), (-0.3827, 0.9239, 1.0), (-0.1951, 0.9808, -1.0), (-0.1951, 0.9808, 1.0)], [], [(0, 1, 3, 2), (2, 3, 5, 4), (4, 5, 7, 6), (6, 7, 9, 8), (8, 9, 11, 10), (10, 11, 13, 12), (12, 13, 15, 14), (14, 15, 17, 16), (16, 17, 19, 18), (18, 19, 21, 20), (20, 21, 23, 22), (22, 23, 25, 24), (24, 25, 27, 26), (26, 27, 29, 28), (28, 29, 31, 30), (30, 31, 33, 32), (32, 33, 35, 34), (34, 35, 37, 36), (36, 37, 39, 38), (38, 39, 41, 40), (40, 41, 43, 42), (42, 43, 45, 44), (44, 45, 47, 46), (46, 47, 49, 48), (48, 49, 51, 50), (50, 51, 53, 52), (52, 53, 55, 54), (54, 55, 57, 56), (56, 57, 59, 58), (58, 59, 61, 60), (3, 1, 63, 61, 59, 57, 55, 53, 51, 49, 47, 45, 43, 41, 39, 37, 35, 33, 31, 29, 27, 25, 23, 21, 19, 17, 15, 13, 11, 9, 7, 5), (60, 61, 63, 62), (62, 63, 1, 0), (0, 2, 4, 6, 8, 10, 12, 14, 16, 18, 20, 22, 24, 26, 28, 30, 32, 34, 36, 38, 40, 42, 44, 46, 48, 50, 52, 54, 56, 58, 60, 62)])
_uv = me_001_1.uv_layers.new(name='UV 贴图')
_uv.uv.foreach_set('vector', [1.0, 0.5, 1.0, 1.0, 0.9688, 1.0, 0.9688, 0.5, 0.9688, 0.5, 0.9688, 1.0, 0.9375, 1.0, 0.9375, 0.5, 0.9375, 0.5, 0.9375, 1.0, 0.9062, 1.0, 0.9062, 0.5, 0.9062, 0.5, 0.9062, 1.0, 0.875, 1.0, 0.875, 0.5, 0.875, 0.5, 0.875, 1.0, 0.8438, 1.0, 0.8438, 0.5, 0.8438, 0.5, 0.8438, 1.0, 0.8125, 1.0, 0.8125, 0.5, 0.8125, 0.5, 0.8125, 1.0, 0.7812, 1.0, 0.7812, 0.5, 0.7812, 0.5, 0.7812, 1.0, 0.75, 1.0, 0.75, 0.5, 0.75, 0.5, 0.75, 1.0, 0.7188, 1.0, 0.7188, 0.5, 0.7188, 0.5, 0.7188, 1.0, 0.6875, 1.0, 0.6875, 0.5, 0.6875, 0.5, 0.6875, 1.0, 0.6562, 1.0, 0.6562, 0.5, 0.6562, 0.5, 0.6562, 1.0, 0.625, 1.0, 0.625, 0.5, 0.625, 0.5, 0.625, 1.0, 0.5938, 1.0, 0.5938, 0.5, 0.5938, 0.5, 0.5938, 1.0, 0.5625, 1.0, 0.5625, 0.5, 0.5625, 0.5, 0.5625, 1.0, 0.5312, 1.0, 0.5312, 0.5, 0.5312, 0.5, 0.5312, 1.0, 0.5, 1.0, 0.5, 0.5, 0.5, 0.5, 0.5, 1.0, 0.4688, 1.0, 0.4688, 0.5, 0.4688, 0.5, 0.4688, 1.0, 0.4375, 1.0, 0.4375, 0.5, 0.4375, 0.5, 0.4375, 1.0, 0.4062, 1.0, 0.4062, 0.5, 0.4062, 0.5, 0.4062, 1.0, 0.375, 1.0, 0.375, 0.5, 0.375, 0.5, 0.375, 1.0, 0.3438, 1.0, 0.3438, 0.5, 0.3438, 0.5, 0.3438, 1.0, 0.3125, 1.0, 0.3125, 0.5, 0.3125, 0.5, 0.3125, 1.0, 0.2812, 1.0, 0.2812, 0.5, 0.2812, 0.5, 0.2812, 1.0, 0.25, 1.0, 0.25, 0.5, 0.25, 0.5, 0.25, 1.0, 0.2188, 1.0, 0.2188, 0.5, 0.2188, 0.5, 0.2188, 1.0, 0.1875, 1.0, 0.1875, 0.5, 0.1875, 0.5, 0.1875, 1.0, 0.1562, 1.0, 0.1562, 0.5, 0.1562, 0.5, 0.1562, 1.0, 0.125, 1.0, 0.125, 0.5, 0.125, 0.5, 0.125, 1.0, 0.09375, 1.0, 0.09375, 0.5, 0.09375, 0.5, 0.09375, 1.0, 0.0625, 1.0, 0.0625, 0.5, 0.2968, 0.4854, 0.25, 0.49, 0.2032, 0.4854, 0.1582, 0.4717, 0.1167, 0.4496, 0.08029, 0.4197, 0.05045, 0.3833, 0.02827, 0.3418, 0.01461, 0.2968, 0.01, 0.25, 0.01461, 0.2032, 0.02827, 0.1582, 0.05045, 0.1167, 0.08029, 0.08029, 0.1167, 0.05045, 0.1582, 0.02827, 0.2032, 0.01461, 0.25, 0.01, 0.2968, 0.01461, 0.3418, 0.02827, 0.3833, 0.05045, 0.4197, 0.08029, 0.4496, 0.1167, 0.4717, 0.1582, 0.4854, 0.2032, 0.49, 0.25, 0.4854, 0.2968, 0.4717, 0.3418, 0.4496, 0.3833, 0.4197, 0.4197, 0.3833, 0.4496, 0.3418, 0.4717, 0.0625, 0.5, 0.0625, 1.0, 0.03125, 1.0, 0.03125, 0.5, 0.03125, 0.5, 0.03125, 1.0, 0.0, 1.0, 0.0, 0.5, 0.75, 0.49, 0.7968, 0.4854, 0.8418, 0.4717, 0.8833, 0.4496, 0.9197, 0.4197, 0.9496, 0.3833, 0.9717, 0.3418, 0.9854, 0.2968, 0.99, 0.25, 0.9854, 0.2032, 0.9717, 0.1582, 0.9496, 0.1167, 0.9197, 0.08029, 0.8833, 0.05045, 0.8418, 0.02827, 0.7968, 0.01461, 0.75, 0.01, 0.7032, 0.01461, 0.6582, 0.02827, 0.6167, 0.05045, 0.5803, 0.08029, 0.5504, 0.1167, 0.5283, 0.1582, 0.5146, 0.2032, 0.51, 0.25, 0.5146, 0.2968, 0.5283, 0.3418, 0.5504, 0.3833, 0.5803, 0.4197, 0.6167, 0.4496, 0.6582, 0.4717, 0.7032, 0.4854])
me_001_1.update()
me_002_1 = bpy.data.meshes.new('柱体.002')
me_002_1.from_pydata([(0.0, 0.015, -0.3939), (0.0, 0.015, 0.3939), (0.002926, 0.01471, -0.3939), (0.002926, 0.01471, 0.3939), (0.00574, 0.01386, -0.3939), (0.00574, 0.01386, 0.3939), (0.008334, 0.01247, -0.3939), (0.008334, 0.01247, 0.3939), (0.01061, 0.01061, -0.3939), (0.01061, 0.01061, 0.3939), (0.01247, 0.008334, -0.3939), (0.01247, 0.008334, 0.3939), (0.01386, 0.00574, -0.3939), (0.01386, 0.00574, 0.3939), (0.01471, 0.002926, -0.3939), (0.01471, 0.002926, 0.3939), (0.015, 0.0, -0.3939), (0.015, 0.0, 0.3939), (0.01471, -0.002926, -0.3939), (0.01471, -0.002926, 0.3939), (0.01386, -0.00574, -0.3939), (0.01386, -0.00574, 0.3939), (0.01247, -0.008334, -0.3939), (0.01247, -0.008334, 0.3939), (0.01061, -0.01061, -0.3939), (0.01061, -0.01061, 0.3939), (0.008334, -0.01247, -0.3939), (0.008334, -0.01247, 0.3939), (0.00574, -0.01386, -0.3939), (0.00574, -0.01386, 0.3939), (0.002926, -0.01471, -0.3939), (0.002926, -0.01471, 0.3939), (0.0, -0.015, -0.3939), (0.0, -0.015, 0.3939), (-0.002926, -0.01471, -0.3939), (-0.002926, -0.01471, 0.3939), (-0.00574, -0.01386, -0.3939), (-0.00574, -0.01386, 0.3939), (-0.008334, -0.01247, -0.3939), (-0.008334, -0.01247, 0.3939), (-0.01061, -0.01061, -0.3939), (-0.01061, -0.01061, 0.3939), (-0.01247, -0.008334, -0.3939), (-0.01247, -0.008334, 0.3939), (-0.01386, -0.00574, -0.3939), (-0.01386, -0.00574, 0.3939), (-0.01471, -0.002926, -0.3939), (-0.01471, -0.002926, 0.3939), (-0.015, 0.0, -0.3939), (-0.015, 0.0, 0.3939), (-0.01471, 0.002926, -0.3939), (-0.01471, 0.002926, 0.3939), (-0.01386, 0.00574, -0.3939), (-0.01386, 0.00574, 0.3939), (-0.01247, 0.008334, -0.3939), (-0.01247, 0.008334, 0.3939), (-0.01061, 0.01061, -0.3939), (-0.01061, 0.01061, 0.3939), (-0.008334, 0.01247, -0.3939), (-0.008334, 0.01247, 0.3939), (-0.00574, 0.01386, -0.3939), (-0.00574, 0.01386, 0.3939), (-0.002926, 0.01471, -0.3939), (-0.002926, 0.01471, 0.3939)], [], [(0, 1, 3, 2), (2, 3, 5, 4), (4, 5, 7, 6), (6, 7, 9, 8), (8, 9, 11, 10), (10, 11, 13, 12), (12, 13, 15, 14), (14, 15, 17, 16), (16, 17, 19, 18), (18, 19, 21, 20), (20, 21, 23, 22), (22, 23, 25, 24), (24, 25, 27, 26), (26, 27, 29, 28), (28, 29, 31, 30), (30, 31, 33, 32), (32, 33, 35, 34), (34, 35, 37, 36), (36, 37, 39, 38), (38, 39, 41, 40), (40, 41, 43, 42), (42, 43, 45, 44), (44, 45, 47, 46), (46, 47, 49, 48), (48, 49, 51, 50), (50, 51, 53, 52), (52, 53, 55, 54), (54, 55, 57, 56), (56, 57, 59, 58), (58, 59, 61, 60), (3, 1, 63, 61, 59, 57, 55, 53, 51, 49, 47, 45, 43, 41, 39, 37, 35, 33, 31, 29, 27, 25, 23, 21, 19, 17, 15, 13, 11, 9, 7, 5), (60, 61, 63, 62), (62, 63, 1, 0), (0, 2, 4, 6, 8, 10, 12, 14, 16, 18, 20, 22, 24, 26, 28, 30, 32, 34, 36, 38, 40, 42, 44, 46, 48, 50, 52, 54, 56, 58, 60, 62)])
_uv = me_002_1.uv_layers.new(name='UV 贴图')
_uv.uv.foreach_set('vector', [1.0, 0.5, 1.0, 1.0, 0.9688, 1.0, 0.9688, 0.5, 0.9688, 0.5, 0.9688, 1.0, 0.9375, 1.0, 0.9375, 0.5, 0.9375, 0.5, 0.9375, 1.0, 0.9062, 1.0, 0.9062, 0.5, 0.9062, 0.5, 0.9062, 1.0, 0.875, 1.0, 0.875, 0.5, 0.875, 0.5, 0.875, 1.0, 0.8438, 1.0, 0.8438, 0.5, 0.8438, 0.5, 0.8438, 1.0, 0.8125, 1.0, 0.8125, 0.5, 0.8125, 0.5, 0.8125, 1.0, 0.7812, 1.0, 0.7812, 0.5, 0.7812, 0.5, 0.7812, 1.0, 0.75, 1.0, 0.75, 0.5, 0.75, 0.5, 0.75, 1.0, 0.7188, 1.0, 0.7188, 0.5, 0.7188, 0.5, 0.7188, 1.0, 0.6875, 1.0, 0.6875, 0.5, 0.6875, 0.5, 0.6875, 1.0, 0.6562, 1.0, 0.6562, 0.5, 0.6562, 0.5, 0.6562, 1.0, 0.625, 1.0, 0.625, 0.5, 0.625, 0.5, 0.625, 1.0, 0.5938, 1.0, 0.5938, 0.5, 0.5938, 0.5, 0.5938, 1.0, 0.5625, 1.0, 0.5625, 0.5, 0.5625, 0.5, 0.5625, 1.0, 0.5312, 1.0, 0.5312, 0.5, 0.5312, 0.5, 0.5312, 1.0, 0.5, 1.0, 0.5, 0.5, 0.5, 0.5, 0.5, 1.0, 0.4688, 1.0, 0.4688, 0.5, 0.4688, 0.5, 0.4688, 1.0, 0.4375, 1.0, 0.4375, 0.5, 0.4375, 0.5, 0.4375, 1.0, 0.4062, 1.0, 0.4062, 0.5, 0.4062, 0.5, 0.4062, 1.0, 0.375, 1.0, 0.375, 0.5, 0.375, 0.5, 0.375, 1.0, 0.3438, 1.0, 0.3438, 0.5, 0.3438, 0.5, 0.3438, 1.0, 0.3125, 1.0, 0.3125, 0.5, 0.3125, 0.5, 0.3125, 1.0, 0.2812, 1.0, 0.2812, 0.5, 0.2812, 0.5, 0.2812, 1.0, 0.25, 1.0, 0.25, 0.5, 0.25, 0.5, 0.25, 1.0, 0.2188, 1.0, 0.2188, 0.5, 0.2188, 0.5, 0.2188, 1.0, 0.1875, 1.0, 0.1875, 0.5, 0.1875, 0.5, 0.1875, 1.0, 0.1562, 1.0, 0.1562, 0.5, 0.1562, 0.5, 0.1562, 1.0, 0.125, 1.0, 0.125, 0.5, 0.125, 0.5, 0.125, 1.0, 0.09375, 1.0, 0.09375, 0.5, 0.09375, 0.5, 0.09375, 1.0, 0.0625, 1.0, 0.0625, 0.5, 0.2968, 0.4854, 0.25, 0.49, 0.2032, 0.4854, 0.1582, 0.4717, 0.1167, 0.4496, 0.08029, 0.4197, 0.05045, 0.3833, 0.02827, 0.3418, 0.01461, 0.2968, 0.01, 0.25, 0.01461, 0.2032, 0.02827, 0.1582, 0.05045, 0.1167, 0.08029, 0.08029, 0.1167, 0.05045, 0.1582, 0.02827, 0.2032, 0.01461, 0.25, 0.01, 0.2968, 0.01461, 0.3418, 0.02827, 0.3833, 0.05045, 0.4197, 0.08029, 0.4496, 0.1167, 0.4717, 0.1582, 0.4854, 0.2032, 0.49, 0.25, 0.4854, 0.2968, 0.4717, 0.3418, 0.4496, 0.3833, 0.4197, 0.4197, 0.3833, 0.4496, 0.3418, 0.4717, 0.0625, 0.5, 0.0625, 1.0, 0.03125, 1.0, 0.03125, 0.5, 0.03125, 0.5, 0.03125, 1.0, 0.0, 1.0, 0.0, 0.5, 0.75, 0.49, 0.7968, 0.4854, 0.8418, 0.4717, 0.8833, 0.4496, 0.9197, 0.4197, 0.9496, 0.3833, 0.9717, 0.3418, 0.9854, 0.2968, 0.99, 0.25, 0.9854, 0.2032, 0.9717, 0.1582, 0.9496, 0.1167, 0.9197, 0.08029, 0.8833, 0.05045, 0.8418, 0.02827, 0.7968, 0.01461, 0.75, 0.01, 0.7032, 0.01461, 0.6582, 0.02827, 0.6167, 0.05045, 0.5803, 0.08029, 0.5504, 0.1167, 0.5283, 0.1582, 0.5146, 0.2032, 0.51, 0.25, 0.5146, 0.2968, 0.5283, 0.3418, 0.5504, 0.3833, 0.5803, 0.4197, 0.6167, 0.4496, 0.6582, 0.4717, 0.7032, 0.4854])
me_002_1.update()
me_003_1 = bpy.data.meshes.new('柱体.003')
me_003_1.from_pydata([(0.0, 0.015, -0.3939), (0.0, 0.015, 0.3939), (0.002926, 0.01471, -0.3939), (0.002926, 0.01471, 0.3939), (0.00574, 0.01386, -0.3939), (0.00574, 0.01386, 0.3939), (0.008334, 0.01247, -0.3939), (0.008334, 0.01247, 0.3939), (0.01061, 0.01061, -0.3939), (0.01061, 0.01061, 0.3939), (0.01247, 0.008334, -0.3939), (0.01247, 0.008334, 0.3939), (0.01386, 0.00574, -0.3939), (0.01386, 0.00574, 0.3939), (0.01471, 0.002926, -0.3939), (0.01471, 0.002926, 0.3939), (0.015, 0.0, -0.3939), (0.015, 0.0, 0.3939), (0.01471, -0.002926, -0.3939), (0.01471, -0.002926, 0.3939), (0.01386, -0.00574, -0.3939), (0.01386, -0.00574, 0.3939), (0.01247, -0.008334, -0.3939), (0.01247, -0.008334, 0.3939), (0.01061, -0.01061, -0.3939), (0.01061, -0.01061, 0.3939), (0.008334, -0.01247, -0.3939), (0.008334, -0.01247, 0.3939), (0.00574, -0.01386, -0.3939), (0.00574, -0.01386, 0.3939), (0.002926, -0.01471, -0.3939), (0.002926, -0.01471, 0.3939), (0.0, -0.015, -0.3939), (0.0, -0.015, 0.3939), (-0.002926, -0.01471, -0.3939), (-0.002926, -0.01471, 0.3939), (-0.00574, -0.01386, -0.3939), (-0.00574, -0.01386, 0.3939), (-0.008334, -0.01247, -0.3939), (-0.008334, -0.01247, 0.3939), (-0.01061, -0.01061, -0.3939), (-0.01061, -0.01061, 0.3939), (-0.01247, -0.008334, -0.3939), (-0.01247, -0.008334, 0.3939), (-0.01386, -0.00574, -0.3939), (-0.01386, -0.00574, 0.3939), (-0.01471, -0.002926, -0.3939), (-0.01471, -0.002926, 0.3939), (-0.015, 0.0, -0.3939), (-0.015, 0.0, 0.3939), (-0.01471, 0.002926, -0.3939), (-0.01471, 0.002926, 0.3939), (-0.01386, 0.00574, -0.3939), (-0.01386, 0.00574, 0.3939), (-0.01247, 0.008334, -0.3939), (-0.01247, 0.008334, 0.3939), (-0.01061, 0.01061, -0.3939), (-0.01061, 0.01061, 0.3939), (-0.008334, 0.01247, -0.3939), (-0.008334, 0.01247, 0.3939), (-0.00574, 0.01386, -0.3939), (-0.00574, 0.01386, 0.3939), (-0.002926, 0.01471, -0.3939), (-0.002926, 0.01471, 0.3939)], [], [(0, 1, 3, 2), (2, 3, 5, 4), (4, 5, 7, 6), (6, 7, 9, 8), (8, 9, 11, 10), (10, 11, 13, 12), (12, 13, 15, 14), (14, 15, 17, 16), (16, 17, 19, 18), (18, 19, 21, 20), (20, 21, 23, 22), (22, 23, 25, 24), (24, 25, 27, 26), (26, 27, 29, 28), (28, 29, 31, 30), (30, 31, 33, 32), (32, 33, 35, 34), (34, 35, 37, 36), (36, 37, 39, 38), (38, 39, 41, 40), (40, 41, 43, 42), (42, 43, 45, 44), (44, 45, 47, 46), (46, 47, 49, 48), (48, 49, 51, 50), (50, 51, 53, 52), (52, 53, 55, 54), (54, 55, 57, 56), (56, 57, 59, 58), (58, 59, 61, 60), (3, 1, 63, 61, 59, 57, 55, 53, 51, 49, 47, 45, 43, 41, 39, 37, 35, 33, 31, 29, 27, 25, 23, 21, 19, 17, 15, 13, 11, 9, 7, 5), (60, 61, 63, 62), (62, 63, 1, 0), (0, 2, 4, 6, 8, 10, 12, 14, 16, 18, 20, 22, 24, 26, 28, 30, 32, 34, 36, 38, 40, 42, 44, 46, 48, 50, 52, 54, 56, 58, 60, 62)])
_uv = me_003_1.uv_layers.new(name='UV 贴图')
_uv.uv.foreach_set('vector', [1.0, 0.5, 1.0, 1.0, 0.9688, 1.0, 0.9688, 0.5, 0.9688, 0.5, 0.9688, 1.0, 0.9375, 1.0, 0.9375, 0.5, 0.9375, 0.5, 0.9375, 1.0, 0.9062, 1.0, 0.9062, 0.5, 0.9062, 0.5, 0.9062, 1.0, 0.875, 1.0, 0.875, 0.5, 0.875, 0.5, 0.875, 1.0, 0.8438, 1.0, 0.8438, 0.5, 0.8438, 0.5, 0.8438, 1.0, 0.8125, 1.0, 0.8125, 0.5, 0.8125, 0.5, 0.8125, 1.0, 0.7812, 1.0, 0.7812, 0.5, 0.7812, 0.5, 0.7812, 1.0, 0.75, 1.0, 0.75, 0.5, 0.75, 0.5, 0.75, 1.0, 0.7188, 1.0, 0.7188, 0.5, 0.7188, 0.5, 0.7188, 1.0, 0.6875, 1.0, 0.6875, 0.5, 0.6875, 0.5, 0.6875, 1.0, 0.6562, 1.0, 0.6562, 0.5, 0.6562, 0.5, 0.6562, 1.0, 0.625, 1.0, 0.625, 0.5, 0.625, 0.5, 0.625, 1.0, 0.5938, 1.0, 0.5938, 0.5, 0.5938, 0.5, 0.5938, 1.0, 0.5625, 1.0, 0.5625, 0.5, 0.5625, 0.5, 0.5625, 1.0, 0.5312, 1.0, 0.5312, 0.5, 0.5312, 0.5, 0.5312, 1.0, 0.5, 1.0, 0.5, 0.5, 0.5, 0.5, 0.5, 1.0, 0.4688, 1.0, 0.4688, 0.5, 0.4688, 0.5, 0.4688, 1.0, 0.4375, 1.0, 0.4375, 0.5, 0.4375, 0.5, 0.4375, 1.0, 0.4062, 1.0, 0.4062, 0.5, 0.4062, 0.5, 0.4062, 1.0, 0.375, 1.0, 0.375, 0.5, 0.375, 0.5, 0.375, 1.0, 0.3438, 1.0, 0.3438, 0.5, 0.3438, 0.5, 0.3438, 1.0, 0.3125, 1.0, 0.3125, 0.5, 0.3125, 0.5, 0.3125, 1.0, 0.2812, 1.0, 0.2812, 0.5, 0.2812, 0.5, 0.2812, 1.0, 0.25, 1.0, 0.25, 0.5, 0.25, 0.5, 0.25, 1.0, 0.2188, 1.0, 0.2188, 0.5, 0.2188, 0.5, 0.2188, 1.0, 0.1875, 1.0, 0.1875, 0.5, 0.1875, 0.5, 0.1875, 1.0, 0.1562, 1.0, 0.1562, 0.5, 0.1562, 0.5, 0.1562, 1.0, 0.125, 1.0, 0.125, 0.5, 0.125, 0.5, 0.125, 1.0, 0.09375, 1.0, 0.09375, 0.5, 0.09375, 0.5, 0.09375, 1.0, 0.0625, 1.0, 0.0625, 0.5, 0.2968, 0.4854, 0.25, 0.49, 0.2032, 0.4854, 0.1582, 0.4717, 0.1167, 0.4496, 0.08029, 0.4197, 0.05045, 0.3833, 0.02827, 0.3418, 0.01461, 0.2968, 0.01, 0.25, 0.01461, 0.2032, 0.02827, 0.1582, 0.05045, 0.1167, 0.08029, 0.08029, 0.1167, 0.05045, 0.1582, 0.02827, 0.2032, 0.01461, 0.25, 0.01, 0.2968, 0.01461, 0.3418, 0.02827, 0.3833, 0.05045, 0.4197, 0.08029, 0.4496, 0.1167, 0.4717, 0.1582, 0.4854, 0.2032, 0.49, 0.25, 0.4854, 0.2968, 0.4717, 0.3418, 0.4496, 0.3833, 0.4197, 0.4197, 0.3833, 0.4496, 0.3418, 0.4717, 0.0625, 0.5, 0.0625, 1.0, 0.03125, 1.0, 0.03125, 0.5, 0.03125, 0.5, 0.03125, 1.0, 0.0, 1.0, 0.0, 0.5, 0.75, 0.49, 0.7968, 0.4854, 0.8418, 0.4717, 0.8833, 0.4496, 0.9197, 0.4197, 0.9496, 0.3833, 0.9717, 0.3418, 0.9854, 0.2968, 0.99, 0.25, 0.9854, 0.2032, 0.9717, 0.1582, 0.9496, 0.1167, 0.9197, 0.08029, 0.8833, 0.05045, 0.8418, 0.02827, 0.7968, 0.01461, 0.75, 0.01, 0.7032, 0.01461, 0.6582, 0.02827, 0.6167, 0.05045, 0.5803, 0.08029, 0.5504, 0.1167, 0.5283, 0.1582, 0.5146, 0.2032, 0.51, 0.25, 0.5146, 0.2968, 0.5283, 0.3418, 0.5504, 0.3833, 0.5803, 0.4197, 0.6167, 0.4496, 0.6582, 0.4717, 0.7032, 0.4854])
me_003_1.update()
me_004 = bpy.data.meshes.new('柱体.004')
me_004.from_pydata([(0.0, 0.3956, 0.372), (0.07718, 0.388, 0.372), (0.1514, 0.3655, 0.372), (0.2198, 0.3289, 0.372), (0.2797, 0.2797, 0.372), (0.3289, 0.2198, 0.372), (0.3655, 0.1514, 0.372), (0.388, 0.07718, 0.372), (0.3956, -8.503e-10, 0.372), (0.388, -0.07718, 0.372), (0.3655, -0.1514, 0.372), (0.3289, -0.2198, 0.372), (0.2797, -0.2797, 0.372), (0.2198, -0.3289, 0.372), (0.1514, -0.3655, 0.372), (0.07718, -0.388, 0.372), (0.0, -0.3956, 0.372), (-0.07718, -0.388, 0.372), (-0.1514, -0.3655, 0.372), (-0.2198, -0.3289, 0.372), (-0.2797, -0.2797, 0.372), (-0.3289, -0.2198, 0.372), (-0.3655, -0.1514, 0.372), (-0.388, -0.07718, 0.372), (-0.3956, -8.503e-10, 0.372), (-0.388, 0.07718, 0.372), (-0.3655, 0.1514, 0.372), (-0.3289, 0.2198, 0.372), (-0.2797, 0.2797, 0.372), (-0.2198, 0.3289, 0.372), (-0.1514, 0.3655, 0.372), (-0.07718, 0.388, 0.372), (0.07718, 0.388, 0.2584), (1.948e-09, 0.3956, 0.2584), (0.1514, 0.3655, 0.2584), (0.2198, 0.3289, 0.2584), (0.2797, 0.2797, 0.2584), (0.3289, 0.2198, 0.2584), (0.3655, 0.1514, 0.2584), (0.388, 0.07718, 0.2584), (0.3956, -8.503e-10, 0.2584), (0.388, -0.07718, 0.2584), (0.3655, -0.1514, 0.2584), (0.3289, -0.2198, 0.2584), (0.2797, -0.2797, 0.2584), (0.2198, -0.3289, 0.2584), (0.1514, -0.3655, 0.2584), (0.07718, -0.388, 0.2584), (1.948e-09, -0.3956, 0.2584), (-0.07718, -0.388, 0.2584), (-0.1514, -0.3655, 0.2584), (-0.2198, -0.3289, 0.2584), (-0.2797, -0.2797, 0.2584), (-0.3289, -0.2198, 0.2584), (-0.3655, -0.1514, 0.2584), (-0.388, -0.07718, 0.2584), (-0.3956, -8.503e-10, 0.2584), (-0.388, 0.07718, 0.2584), (-0.3655, 0.1514, 0.2584), (-0.3289, 0.2198, 0.2584), (-0.2797, 0.2797, 0.2584), (-0.2198, 0.3289, 0.2584), (-0.1514, 0.3655, 0.2584), (-0.07718, 0.388, 0.2584), (-2.123e-09, 0.443, 0.3124), (0.08643, 0.4345, 0.3124), (0.1695, 0.4093, 0.3124), (0.2461, 0.3684, 0.3124), (0.3133, 0.3133, 0.3124), (0.3684, 0.2461, 0.3124), (0.4093, 0.1695, 0.3124), (0.4345, 0.08643, 0.3124), (0.443, -7.164e-10, 0.3124), (0.4345, -0.08643, 0.3124), (0.4093, -0.1695, 0.3124), (0.3684, -0.2461, 0.3124), (0.3133, -0.3133, 0.3124), (0.2461, -0.3684, 0.3124), (0.1695, -0.4093, 0.3124), (0.08643, -0.4345, 0.3124), (-2.123e-09, -0.443, 0.3124), (-0.08643, -0.4345, 0.3124), (-0.1695, -0.4093, 0.3124), (-0.2461, -0.3684, 0.3124), (-0.3133, -0.3133, 0.3124), (-0.3684, -0.2461, 0.3124), (-0.4093, -0.1695, 0.3124), (-0.4345, -0.08643, 0.3124), (-0.443, -7.164e-10, 0.3124), (-0.4345, 0.08643, 0.3124), (-0.4093, 0.1695, 0.3124), (-0.3684, 0.2461, 0.3124), (-0.3133, 0.3133, 0.3124), (-0.2461, 0.3684, 0.3124), (-0.1695, 0.4093, 0.3124), (-0.08643, 0.4345, 0.3124), (-2.328e-08, 0.1864, -0.2829), (-2.196e-08, 0.242, -0.244), (-2.314e-08, 0.2091, -0.2777), (-2.264e-08, 0.2294, -0.2635), (0.03637, 0.1828, -0.2829), (0.04721, 0.2373, -0.244), (0.04079, 0.205, -0.2777), (0.04476, 0.225, -0.2635), (0.07134, 0.1722, -0.2829), (0.09261, 0.2236, -0.244), (0.08, 0.1931, -0.2777), (0.08779, 0.2119, -0.2635), (0.1036, 0.155, -0.2829), (0.1344, 0.2012, -0.244), (0.1161, 0.1738, -0.2777), (0.1275, 0.1907, -0.2635), (0.1318, 0.1318, -0.2829), (0.1711, 0.1711, -0.244), (0.1478, 0.1478, -0.2777), (0.1622, 0.1622, -0.2635), (0.155, 0.1036, -0.2829), (0.2012, 0.1344, -0.244), (0.1738, 0.1161, -0.2777), (0.1907, 0.1275, -0.2635), (0.1722, 0.07134, -0.2829), (0.2236, 0.09261, -0.244), (0.1931, 0.08, -0.2777), (0.2119, 0.08779, -0.2635), (0.1828, 0.03637, -0.2829), (0.2373, 0.04721, -0.244), (0.205, 0.04079, -0.2777), (0.225, 0.04476, -0.2635), (0.1864, 1.397e-09, -0.2829), (0.242, 5.352e-10, -0.244), (0.2091, 9.895e-10, -0.2777), (0.2294, 6.694e-10, -0.2635), (0.1828, -0.03637, -0.2829), (0.2373, -0.04721, -0.244), (0.205, -0.04079, -0.2777), (0.225, -0.04476, -0.2635), (0.1722, -0.07134, -0.2829), (0.2236, -0.09261, -0.244), (0.1931, -0.08, -0.2777), (0.2119, -0.08779, -0.2635), (0.155, -0.1036, -0.2829), (0.2012, -0.1344, -0.244), (0.1738, -0.1161, -0.2777), (0.1907, -0.1275, -0.2635), (0.1318, -0.1318, -0.2829), (0.1711, -0.1711, -0.244), (0.1478, -0.1478, -0.2777), (0.1622, -0.1622, -0.2635), (0.1036, -0.155, -0.2829), (0.1344, -0.2012, -0.244), (0.1161, -0.1738, -0.2777), (0.1275, -0.1907, -0.2635), (0.07134, -0.1722, -0.2829), (0.09261, -0.2236, -0.244), (0.08, -0.1931, -0.2777), (0.08779, -0.2119, -0.2635), (0.03637, -0.1828, -0.2829), (0.04721, -0.2373, -0.244), (0.04079, -0.205, -0.2777), (0.04476, -0.225, -0.2635), (-2.328e-08, -0.1864, -0.2829), (-2.196e-08, -0.242, -0.244), (-2.314e-08, -0.2091, -0.2777), (-2.264e-08, -0.2294, -0.2635), (-0.03637, -0.1828, -0.2829), (-0.04721, -0.2373, -0.244), (-0.04079, -0.205, -0.2777), (-0.04476, -0.225, -0.2635), (-0.07134, -0.1722, -0.2829), (-0.09261, -0.2236, -0.244), (-0.08, -0.1931, -0.2777), (-0.08779, -0.2119, -0.2635), (-0.1036, -0.155, -0.2829), (-0.1344, -0.2012, -0.244), (-0.1161, -0.1738, -0.2777), (-0.1275, -0.1907, -0.2635), (-0.1318, -0.1318, -0.2829), (-0.1711, -0.1711, -0.244), (-0.1478, -0.1478, -0.2777), (-0.1622, -0.1622, -0.2635), (-0.155, -0.1036, -0.2829), (-0.2012, -0.1344, -0.244), (-0.1738, -0.1161, -0.2777), (-0.1907, -0.1275, -0.2635), (-0.1722, -0.07134, -0.2829), (-0.2236, -0.09261, -0.244), (-0.1931, -0.08, -0.2777), (-0.2119, -0.08779, -0.2635), (-0.1828, -0.03637, -0.2829), (-0.2373, -0.04721, -0.244), (-0.205, -0.04079, -0.2777), (-0.225, -0.04476, -0.2635), (-0.1864, 1.397e-09, -0.2829), (-0.242, 5.352e-10, -0.244), (-0.2091, 9.895e-10, -0.2777), (-0.2294, 6.694e-10, -0.2635), (-0.1828, 0.03637, -0.2829), (-0.2373, 0.04721, -0.244), (-0.205, 0.04079, -0.2777), (-0.225, 0.04476, -0.2635), (-0.1722, 0.07134, -0.2829), (-0.2236, 0.09261, -0.244), (-0.1931, 0.08, -0.2777), (-0.2119, 0.08779, -0.2635), (-0.155, 0.1036, -0.2829), (-0.2012, 0.1344, -0.244), (-0.1738, 0.1161, -0.2777), (-0.1907, 0.1275, -0.2635), (-0.1318, 0.1318, -0.2829), (-0.1711, 0.1711, -0.244), (-0.1478, 0.1478, -0.2777), (-0.1622, 0.1622, -0.2635), (-0.1036, 0.155, -0.2829), (-0.1344, 0.2012, -0.244), (-0.1161, 0.1738, -0.2777), (-0.1275, 0.1907, -0.2635), (-0.07134, 0.1722, -0.2829), (-0.09261, 0.2236, -0.244), (-0.08, 0.1931, -0.2777), (-0.08779, 0.2119, -0.2635), (-0.03637, 0.1828, -0.2829), (-0.04721, 0.2373, -0.244), (-0.04079, 0.205, -0.2777), (-0.04476, 0.225, -0.2635), (0.08919, 0.4484, 0.372), (0.09175, 0.4612, 0.3431), (0.09307, 0.4679, 0.3635), (-1.03e-09, 0.4703, 0.3431), (0.0, 0.4572, 0.372), (-3.492e-10, 0.4771, 0.3635), (0.175, 0.4224, 0.372), (0.18, 0.4345, 0.3431), (0.1826, 0.4408, 0.3635), (0.254, 0.3801, 0.372), (0.2613, 0.391, 0.3431), (0.2651, 0.3967, 0.3635), (0.3233, 0.3233, 0.372), (0.3325, 0.3325, 0.3431), (0.3374, 0.3374, 0.3635), (0.3801, 0.254, 0.372), (0.391, 0.2613, 0.3431), (0.3967, 0.2651, 0.3635), (0.4224, 0.175, 0.372), (0.4345, 0.18, 0.3431), (0.4408, 0.1826, 0.3635), (0.4484, 0.08919, 0.372), (0.4612, 0.09175, 0.3431), (0.4679, 0.09307, 0.3635), (0.4572, -8.855e-10, 0.372), (0.4703, -8.149e-10, 0.3431), (0.4771, -8.731e-10, 0.3635), (0.4484, -0.08919, 0.372), (0.4612, -0.09175, 0.3431), (0.4679, -0.09307, 0.3635), (0.4224, -0.175, 0.372), (0.4345, -0.18, 0.3431), (0.4408, -0.1826, 0.3635), (0.3801, -0.254, 0.372), (0.391, -0.2613, 0.3431), (0.3967, -0.2651, 0.3635), (0.3233, -0.3233, 0.372), (0.3325, -0.3325, 0.3431), (0.3374, -0.3374, 0.3635), (0.254, -0.3801, 0.372), (0.2613, -0.391, 0.3431), (0.2651, -0.3967, 0.3635), (0.175, -0.4224, 0.372), (0.18, -0.4345, 0.3431), (0.1826, -0.4408, 0.3635), (0.08919, -0.4484, 0.372), (0.09175, -0.4612, 0.3431), (0.09307, -0.4679, 0.3635), (0.0, -0.4572, 0.372), (-1.03e-09, -0.4703, 0.3431), (-3.492e-10, -0.4771, 0.3635), (-0.08919, -0.4484, 0.372), (-0.09175, -0.4612, 0.3431), (-0.09307, -0.4679, 0.3635), (-0.175, -0.4224, 0.372), (-0.18, -0.4345, 0.3431), (-0.1826, -0.4408, 0.3635), (-0.254, -0.3801, 0.372), (-0.2613, -0.391, 0.3431), (-0.2651, -0.3967, 0.3635), (-0.3233, -0.3233, 0.372), (-0.3325, -0.3325, 0.3431), (-0.3374, -0.3374, 0.3635), (-0.3801, -0.254, 0.372), (-0.391, -0.2613, 0.3431), (-0.3967, -0.2651, 0.3635), (-0.4224, -0.175, 0.372), (-0.4345, -0.18, 0.3431), (-0.4408, -0.1826, 0.3635), (-0.4484, -0.08919, 0.372), (-0.4612, -0.09175, 0.3431), (-0.4679, -0.09307, 0.3635), (-0.4572, -8.855e-10, 0.372), (-0.4703, -8.149e-10, 0.3431), (-0.4771, -8.731e-10, 0.3635), (-0.4484, 0.08919, 0.372), (-0.4612, 0.09175, 0.3431), (-0.4679, 0.09307, 0.3635), (-0.4224, 0.175, 0.372), (-0.4345, 0.18, 0.3431), (-0.4408, 0.1826, 0.3635), (-0.3801, 0.254, 0.372), (-0.391, 0.2613, 0.3431), (-0.3967, 0.2651, 0.3635), (-0.3233, 0.3233, 0.372), (-0.3325, 0.3325, 0.3431), (-0.3374, 0.3374, 0.3635), (-0.254, 0.3801, 0.372), (-0.2613, 0.391, 0.3431), (-0.2651, 0.3967, 0.3635), (-0.175, 0.4224, 0.372), (-0.18, 0.4345, 0.3431), (-0.1826, 0.4408, 0.3635), (-0.08919, 0.4484, 0.372), (-0.09175, 0.4612, 0.3431), (-0.09307, 0.4679, 0.3635)], [], [(95, 318, 227, 64), (1, 2, 230, 224), (3, 4, 236, 233), (4, 5, 239, 236), (5, 6, 242, 239), (6, 7, 245, 242), (7, 8, 248, 245), (8, 9, 251, 248), (9, 10, 254, 251), (10, 11, 257, 254), (11, 12, 260, 257), (12, 13, 263, 260), (13, 14, 266, 263), (14, 15, 269, 266), (15, 16, 272, 269), (16, 17, 275, 272), (17, 18, 278, 275), (18, 19, 281, 278), (19, 20, 284, 281), (20, 21, 287, 284), (21, 22, 290, 287), (22, 23, 293, 290), (23, 24, 296, 293), (24, 25, 299, 296), (25, 26, 302, 299), (26, 27, 305, 302), (27, 28, 308, 305), (28, 29, 311, 308), (29, 30, 314, 311), (30, 31, 317, 314), (11, 10, 42, 43), (31, 0, 228, 317), (221, 95, 64, 97), (65, 225, 231, 66), (64, 227, 225, 65), (66, 231, 234, 67), (67, 234, 237, 68), (68, 237, 240, 69), (69, 240, 243, 70), (70, 243, 246, 71), (71, 246, 249, 72), (72, 249, 252, 73), (73, 252, 255, 74), (74, 255, 258, 75), (75, 258, 261, 76), (76, 261, 264, 77), (77, 264, 267, 78), (78, 267, 270, 79), (79, 270, 273, 80), (80, 273, 276, 81), (81, 276, 279, 82), (82, 279, 282, 83), (83, 282, 285, 84), (84, 285, 288, 85), (85, 288, 291, 86), (86, 291, 294, 87), (87, 294, 297, 88), (88, 297, 300, 89), (89, 300, 303, 90), (90, 303, 306, 91), (91, 306, 309, 92), (92, 309, 312, 93), (93, 312, 315, 94), (94, 315, 318, 95), (2, 3, 233, 230), (32, 33, 63, 62, 61, 60, 59, 58, 57, 56, 55, 54, 53, 52, 51, 50, 49, 48, 47, 46, 45, 44, 43, 42, 41, 40, 39, 38, 37, 36, 35, 34), (25, 24, 56, 57), (12, 11, 43, 44), (26, 25, 57, 58), (13, 12, 44, 45), (27, 26, 58, 59), (14, 13, 45, 46), (1, 0, 33, 32), (28, 27, 59, 60), (15, 14, 46, 47), (2, 1, 32, 34), (29, 28, 60, 61), (16, 15, 47, 48), (3, 2, 34, 35), (30, 29, 61, 62), (17, 16, 48, 49), (4, 3, 35, 36), (31, 30, 62, 63), (18, 17, 49, 50), (5, 4, 36, 37), (0, 31, 63, 33), (19, 18, 50, 51), (6, 5, 37, 38), (20, 19, 51, 52), (7, 6, 38, 39), (21, 20, 52, 53), (8, 7, 39, 40), (22, 21, 53, 54), (9, 8, 40, 41), (23, 22, 54, 55), (10, 9, 41, 42), (24, 23, 55, 56), (101, 65, 66, 105), (217, 94, 95, 221), (213, 93, 94, 217), (209, 92, 93, 213), (205, 91, 92, 209), (201, 90, 91, 205), (197, 89, 90, 201), (193, 88, 89, 197), (189, 87, 88, 193), (185, 86, 87, 189), (181, 85, 86, 185), (177, 84, 85, 181), (173, 83, 84, 177), (169, 82, 83, 173), (165, 81, 82, 169), (161, 80, 81, 165), (157, 79, 80, 161), (153, 78, 79, 157), (149, 77, 78, 153), (145, 76, 77, 149), (141, 75, 76, 145), (137, 74, 75, 141), (133, 73, 74, 137), (129, 72, 73, 133), (125, 71, 72, 129), (121, 70, 71, 125), (117, 69, 70, 121), (113, 68, 69, 117), (109, 67, 68, 113), (105, 66, 67, 109), (96, 100, 104, 108, 112, 116, 120, 124, 128, 132, 136, 140, 144, 148, 152, 156, 160, 164, 168, 172, 176, 180, 184, 188, 192, 196, 200, 204, 208, 212, 216, 220), (97, 101, 103, 99), (99, 103, 102, 98), (98, 102, 100, 96), (101, 105, 107, 103), (103, 107, 106, 102), (102, 106, 104, 100), (105, 109, 111, 107), (107, 111, 110, 106), (106, 110, 108, 104), (109, 113, 115, 111), (111, 115, 114, 110), (110, 114, 112, 108), (113, 117, 119, 115), (115, 119, 118, 114), (114, 118, 116, 112), (117, 121, 123, 119), (119, 123, 122, 118), (118, 122, 120, 116), (121, 125, 127, 123), (123, 127, 126, 122), (122, 126, 124, 120), (125, 129, 131, 127), (127, 131, 130, 126), (126, 130, 128, 124), (129, 133, 135, 131), (131, 135, 134, 130), (130, 134, 132, 128), (133, 137, 139, 135), (135, 139, 138, 134), (134, 138, 136, 132), (137, 141, 143, 139), (139, 143, 142, 138), (138, 142, 140, 136), (141, 145, 147, 143), (143, 147, 146, 142), (142, 146, 144, 140), (145, 149, 151, 147), (147, 151, 150, 146), (146, 150, 148, 144), (149, 153, 155, 151), (151, 155, 154, 150), (150, 154, 152, 148), (153, 157, 159, 155), (155, 159, 158, 154), (154, 158, 156, 152), (157, 161, 163, 159), (159, 163, 162, 158), (158, 162, 160, 156), (161, 165, 167, 163), (163, 167, 166, 162), (162, 166, 164, 160), (165, 169, 171, 167), (167, 171, 170, 166), (166, 170, 168, 164), (169, 173, 175, 171), (171, 175, 174, 170), (170, 174, 172, 168), (173, 177, 179, 175), (175, 179, 178, 174), (174, 178, 176, 172), (177, 181, 183, 179), (179, 183, 182, 178), (178, 182, 180, 176), (181, 185, 187, 183), (183, 187, 186, 182), (182, 186, 184, 180), (185, 189, 191, 187), (187, 191, 190, 186), (186, 190, 188, 184), (189, 193, 195, 191), (191, 195, 194, 190), (190, 194, 192, 188), (193, 197, 199, 195), (195, 199, 198, 194), (194, 198, 196, 192), (197, 201, 203, 199), (199, 203, 202, 198), (198, 202, 200, 196), (201, 205, 207, 203), (203, 207, 206, 202), (202, 206, 204, 200), (205, 209, 211, 207), (207, 211, 210, 206), (206, 210, 208, 204), (209, 213, 215, 211), (211, 215, 214, 210), (210, 214, 212, 208), (213, 217, 219, 215), (215, 219, 218, 214), (214, 218, 216, 212), (217, 221, 223, 219), (219, 223, 222, 218), (218, 222, 220, 216), (221, 97, 99, 223), (223, 99, 98, 222), (222, 98, 96, 220), (97, 64, 65, 101), (225, 227, 229, 226), (226, 229, 228, 224), (231, 225, 226, 232), (232, 226, 224, 230), (234, 231, 232, 235), (235, 232, 230, 233), (237, 234, 235, 238), (238, 235, 233, 236), (240, 237, 238, 241), (241, 238, 236, 239), (243, 240, 241, 244), (244, 241, 239, 242), (246, 243, 244, 247), (247, 244, 242, 245), (249, 246, 247, 250), (250, 247, 245, 248), (252, 249, 250, 253), (253, 250, 248, 251), (255, 252, 253, 256), (256, 253, 251, 254), (258, 255, 256, 259), (259, 256, 254, 257), (261, 258, 259, 262), (262, 259, 257, 260), (264, 261, 262, 265), (265, 262, 260, 263), (267, 264, 265, 268), (268, 265, 263, 266), (270, 267, 268, 271), (271, 268, 266, 269), (273, 270, 271, 274), (274, 271, 269, 272), (276, 273, 274, 277), (277, 274, 272, 275), (279, 276, 277, 280), (280, 277, 275, 278), (282, 279, 280, 283), (283, 280, 278, 281), (285, 282, 283, 286), (286, 283, 281, 284), (288, 285, 286, 289), (289, 286, 284, 287), (291, 288, 289, 292), (292, 289, 287, 290), (294, 291, 292, 295), (295, 292, 290, 293), (297, 294, 295, 298), (298, 295, 293, 296), (300, 297, 298, 301), (301, 298, 296, 299), (303, 300, 301, 304), (304, 301, 299, 302), (306, 303, 304, 307), (307, 304, 302, 305), (309, 306, 307, 310), (310, 307, 305, 308), (312, 309, 310, 313), (313, 310, 308, 311), (315, 312, 313, 316), (316, 313, 311, 314), (318, 315, 316, 319), (319, 316, 314, 317), (227, 318, 319, 229), (229, 319, 317, 228), (0, 1, 224, 228)])
me_004.polygons.foreach_set('use_smooth', [True] * 290)
_uv = me_004.uv_layers.new(name='UV 贴图')
_uv.uv.foreach_set('vector', [0.03125, 0.9545, 0.03125, 0.9779, 0.0, 0.9779, 0.0, 0.9545, 0.2899, 0.4505, 0.3282, 0.4388, 0.3366, 0.459, 0.2941, 0.4719, 0.3636, 0.4199, 0.3945, 0.3945, 0.41, 0.41, 0.3757, 0.4381, 0.3945, 0.3945, 0.4199, 0.3636, 0.4381, 0.3757, 0.41, 0.41, 0.4199, 0.3636, 0.4388, 0.3282, 0.459, 0.3366, 0.4381, 0.3757, 0.4388, 0.3282, 0.4505, 0.2899, 0.4719, 0.2941, 0.459, 0.3366, 0.4505, 0.2899, 0.4544, 0.25, 0.4762, 0.25, 0.4719, 0.2941, 0.4544, 0.25, 0.4505, 0.2101, 0.4719, 0.2059, 0.4762, 0.25, 0.4505, 0.2101, 0.4388, 0.1718, 0.459, 0.1634, 0.4719, 0.2059, 0.4388, 0.1718, 0.4199, 0.1364, 0.4381, 0.1243, 0.459, 0.1634, 0.4199, 0.1364, 0.3945, 0.1055, 0.41, 0.09002, 0.4381, 0.1243, 0.3945, 0.1055, 0.3636, 0.08006, 0.3757, 0.06189, 0.41, 0.09002, 0.3636, 0.08006, 0.3282, 0.06117, 0.3366, 0.04098, 0.3757, 0.06189, 0.3282, 0.06117, 0.2899, 0.04954, 0.2941, 0.0281, 0.3366, 0.04098, 0.2899, 0.04954, 0.25, 0.04561, 0.25, 0.02376, 0.2941, 0.0281, 0.25, 0.04561, 0.2101, 0.04954, 0.2059, 0.0281, 0.25, 0.02376, 0.2101, 0.04954, 0.1718, 0.06117, 0.1634, 0.04098, 0.2059, 0.0281, 0.1718, 0.06117, 0.1364, 0.08006, 0.1243, 0.06189, 0.1634, 0.04098, 0.1364, 0.08006, 0.1055, 0.1055, 0.09002, 0.09002, 0.1243, 0.06189, 0.1055, 0.1055, 0.08006, 0.1364, 0.06189, 0.1243, 0.09002, 0.09002, 0.08006, 0.1364, 0.06117, 0.1718, 0.04098, 0.1634, 0.06189, 0.1243, 0.06117, 0.1718, 0.04954, 0.2101, 0.0281, 0.2059, 0.04098, 0.1634, 0.04954, 0.2101, 0.04561, 0.25, 0.02376, 0.25, 0.0281, 0.2059, 0.04561, 0.25, 0.04954, 0.2899, 0.0281, 0.2941, 0.02376, 0.25, 0.04954, 0.2899, 0.06117, 0.3282, 0.04098, 0.3366, 0.0281, 0.2941, 0.06117, 0.3282, 0.08006, 0.3636, 0.06189, 0.3757, 0.04098, 0.3366, 0.08006, 0.3636, 0.1055, 0.3945, 0.09002, 0.41, 0.06189, 0.3757, 0.1055, 0.3945, 0.1364, 0.4199, 0.1243, 0.4381, 0.09002, 0.41, 0.1364, 0.4199, 0.1718, 0.4388, 0.1634, 0.459, 0.1243, 0.4381, 0.1718, 0.4388, 0.2101, 0.4505, 0.2059, 0.4719, 0.1634, 0.459, 0.4199, 0.1364, 0.4388, 0.1718, 0.4388, 0.1718, 0.4199, 0.1364, 0.2101, 0.4505, 0.25, 0.4544, 0.25, 0.4762, 0.2059, 0.4719, 0.03125, 0.5297, 0.03125, 0.9545, 0.0, 0.9545, 0.0, 0.5297, 0.9688, 0.9545, 0.9688, 0.9779, 0.9375, 0.9779, 0.9375, 0.9545, 1.0, 0.9545, 1.0, 0.9779, 0.9688, 0.9779, 0.9688, 0.9545, 0.9375, 0.9545, 0.9375, 0.9779, 0.9062, 0.9779, 0.9062, 0.9545, 0.9062, 0.9545, 0.9062, 0.9779, 0.875, 0.9779, 0.875, 0.9545, 0.875, 0.9545, 0.875, 0.9779, 0.8438, 0.9779, 0.8437, 0.9545, 0.8437, 0.9545, 0.8438, 0.9779, 0.8125, 0.9779, 0.8125, 0.9545, 0.8125, 0.9545, 0.8125, 0.9779, 0.7812, 0.9779, 0.7812, 0.9545, 0.7812, 0.9545, 0.7812, 0.9779, 0.75, 0.9779, 0.75, 0.9545, 0.75, 0.9545, 0.75, 0.9779, 0.7188, 0.9779, 0.7188, 0.9545, 0.7188, 0.9545, 0.7188, 0.9779, 0.6875, 0.9779, 0.6875, 0.9545, 0.6875, 0.9545, 0.6875, 0.9779, 0.6562, 0.9779, 0.6562, 0.9545, 0.6562, 0.9545, 0.6562, 0.9779, 0.625, 0.9779, 0.625, 0.9545, 0.625, 0.9545, 0.625, 0.9779, 0.5938, 0.9779, 0.5938, 0.9545, 0.5938, 0.9545, 0.5938, 0.9779, 0.5625, 0.9779, 0.5625, 0.9545, 0.5625, 0.9545, 0.5625, 0.9779, 0.5312, 0.9779, 0.5312, 0.9545, 0.5312, 0.9545, 0.5312, 0.9779, 0.5, 0.9779, 0.5, 0.9545, 0.5, 0.9545, 0.5, 0.9779, 0.4688, 0.9779, 0.4688, 0.9545, 0.4688, 0.9545, 0.4688, 0.9779, 0.4375, 0.9779, 0.4375, 0.9545, 0.4375, 0.9545, 0.4375, 0.9779, 0.4062, 0.9779, 0.4063, 0.9545, 0.4063, 0.9545, 0.4063, 0.9779, 0.375, 0.9779, 0.375, 0.9545, 0.375, 0.9545, 0.375, 0.9779, 0.3438, 0.9779, 0.3438, 0.9545, 0.3438, 0.9545, 0.3438, 0.9779, 0.3125, 0.9779, 0.3125, 0.9545, 0.3125, 0.9545, 0.3125, 0.9779, 0.2812, 0.9779, 0.2812, 0.9545, 0.2812, 0.9545, 0.2812, 0.9779, 0.25, 0.9779, 0.25, 0.9545, 0.25, 0.9545, 0.25, 0.9779, 0.2188, 0.9779, 0.2188, 0.9545, 0.2188, 0.9545, 0.2188, 0.9779, 0.1875, 0.9779, 0.1875, 0.9545, 0.1875, 0.9545, 0.1875, 0.9779, 0.1562, 0.9779, 0.1563, 0.9545, 0.1563, 0.9545, 0.1562, 0.9779, 0.125, 0.9779, 0.125, 0.9545, 0.125, 0.9545, 0.125, 0.9779, 0.09375, 0.9779, 0.09375, 0.9545, 0.09375, 0.9545, 0.09375, 0.9779, 0.0625, 0.9779, 0.0625, 0.9545, 0.0625, 0.9545, 0.0625, 0.9779, 0.03125, 0.9779, 0.03125, 0.9545, 0.3282, 0.4388, 0.3636, 0.4199, 0.3757, 0.4381, 0.3366, 0.459, 0.2899, 0.4505, 0.25, 0.4544, 0.2101, 0.4505, 0.1718, 0.4388, 0.1364, 0.4199, 0.1055, 0.3945, 0.08006, 0.3636, 0.06117, 0.3282, 0.04954, 0.2899, 0.04561, 0.25, 0.04954, 0.2101, 0.06117, 0.1718, 0.08006, 0.1364, 0.1055, 0.1055, 0.1364, 0.08006, 0.1718, 0.06117, 0.2101, 0.04954, 0.25, 0.04561, 0.2899, 0.04954, 0.3282, 0.06117, 0.3636, 0.08006, 0.3945, 0.1055, 0.4199, 0.1364, 0.4388, 0.1718, 0.4505, 0.2101, 0.4544, 0.25, 0.4505, 0.2899, 0.4388, 0.3282, 0.4199, 0.3636, 0.3945, 0.3945, 0.3636, 0.4199, 0.3282, 0.4388, 0.04954, 0.2899, 0.04561, 0.25, 0.04561, 0.25, 0.04954, 0.2899, 0.3945, 0.1055, 0.4199, 0.1364, 0.4199, 0.1364, 0.3945, 0.1055, 0.06117, 0.3282, 0.04954, 0.2899, 0.04954, 0.2899, 0.06117, 0.3282, 0.3636, 0.08006, 0.3945, 0.1055, 0.3945, 0.1055, 0.3636, 0.08006, 0.08006, 0.3636, 0.06117, 0.3282, 0.06117, 0.3282, 0.08006, 0.3636, 0.3282, 0.06117, 0.3636, 0.08006, 0.3636, 0.08006, 0.3282, 0.06117, 0.2899, 0.4505, 0.25, 0.4544, 0.25, 0.4544, 0.2899, 0.4505, 0.1055, 0.3945, 0.08006, 0.3636, 0.08006, 0.3636, 0.1055, 0.3945, 0.2899, 0.04954, 0.3282, 0.06117, 0.3282, 0.06117, 0.2899, 0.04954, 0.3282, 0.4388, 0.2899, 0.4505, 0.2899, 0.4505, 0.3282, 0.4388, 0.1364, 0.4199, 0.1055, 0.3945, 0.1055, 0.3945, 0.1364, 0.4199, 0.25, 0.04561, 0.2899, 0.04954, 0.2899, 0.04954, 0.25, 0.04561, 0.3636, 0.4199, 0.3282, 0.4388, 0.3282, 0.4388, 0.3636, 0.4199, 0.1718, 0.4388, 0.1364, 0.4199, 0.1364, 0.4199, 0.1718, 0.4388, 0.2101, 0.04954, 0.25, 0.04561, 0.25, 0.04561, 0.2101, 0.04954, 0.3945, 0.3945, 0.3636, 0.4199, 0.3636, 0.4199, 0.3945, 0.3945, 0.2101, 0.4505, 0.1718, 0.4388, 0.1718, 0.4388, 0.2101, 0.4505, 0.1718, 0.06117, 0.2101, 0.04954, 0.2101, 0.04954, 0.1718, 0.06117, 0.4199, 0.3636, 0.3945, 0.3945, 0.3945, 0.3945, 0.4199, 0.3636, 0.25, 0.4544, 0.2101, 0.4505, 0.2101, 0.4505, 0.25, 0.4544, 0.1364, 0.08006, 0.1718, 0.06117, 0.1718, 0.06117, 0.1364, 0.08006, 0.4388, 0.3282, 0.4199, 0.3636, 0.4199, 0.3636, 0.4388, 0.3282, 0.1055, 0.1055, 0.1364, 0.08006, 0.1364, 0.08006, 0.1055, 0.1055, 0.4505, 0.2899, 0.4388, 0.3282, 0.4388, 0.3282, 0.4505, 0.2899, 0.08006, 0.1364, 0.1055, 0.1055, 0.1055, 0.1055, 0.08006, 0.1364, 0.4544, 0.25, 0.4505, 0.2899, 0.4505, 0.2899, 0.4544, 0.25, 0.06117, 0.1718, 0.08006, 0.1364, 0.08006, 0.1364, 0.06117, 0.1718, 0.4505, 0.2101, 0.4544, 0.25, 0.4544, 0.25, 0.4505, 0.2101, 0.04954, 0.2101, 0.06117, 0.1718, 0.06117, 0.1718, 0.04954, 0.2101, 0.4388, 0.1718, 0.4505, 0.2101, 0.4505, 0.2101, 0.4388, 0.1718, 0.04561, 0.25, 0.04954, 0.2101, 0.04954, 0.2101, 0.04561, 0.25, 0.9688, 0.5297, 0.9688, 0.9545, 0.9375, 0.9545, 0.9375, 0.5297, 0.0625, 0.5297, 0.0625, 0.9545, 0.03125, 0.9545, 0.03125, 0.5297, 0.09375, 0.5297, 0.09375, 0.9545, 0.0625, 0.9545, 0.0625, 0.5297, 0.125, 0.5297, 0.125, 0.9545, 0.09375, 0.9545, 0.09375, 0.5297, 0.1562, 0.5297, 0.1563, 0.9545, 0.125, 0.9545, 0.125, 0.5297, 0.1875, 0.5297, 0.1875, 0.9545, 0.1563, 0.9545, 0.1562, 0.5297, 0.2188, 0.5297, 0.2188, 0.9545, 0.1875, 0.9545, 0.1875, 0.5297, 0.25, 0.5297, 0.25, 0.9545, 0.2188, 0.9545, 0.2188, 0.5297, 0.2812, 0.5297, 0.2812, 0.9545, 0.25, 0.9545, 0.25, 0.5297, 0.3125, 0.5297, 0.3125, 0.9545, 0.2812, 0.9545, 0.2812, 0.5297, 0.3438, 0.5297, 0.3438, 0.9545, 0.3125, 0.9545, 0.3125, 0.5297, 0.375, 0.5297, 0.375, 0.9545, 0.3438, 0.9545, 0.3438, 0.5297, 0.4062, 0.5297, 0.4063, 0.9545, 0.375, 0.9545, 0.375, 0.5297, 0.4375, 0.5297, 0.4375, 0.9545, 0.4063, 0.9545, 0.4062, 0.5297, 0.4688, 0.5297, 0.4688, 0.9545, 0.4375, 0.9545, 0.4375, 0.5297, 0.5, 0.5297, 0.5, 0.9545, 0.4688, 0.9545, 0.4688, 0.5297, 0.5312, 0.5297, 0.5312, 0.9545, 0.5, 0.9545, 0.5, 0.5297, 0.5625, 0.5297, 0.5625, 0.9545, 0.5312, 0.9545, 0.5312, 0.5297, 0.5938, 0.5297, 0.5938, 0.9545, 0.5625, 0.9545, 0.5625, 0.5297, 0.625, 0.5297, 0.625, 0.9545, 0.5938, 0.9545, 0.5938, 0.5297, 0.6562, 0.5297, 0.6562, 0.9545, 0.625, 0.9545, 0.625, 0.5297, 0.6875, 0.5297, 0.6875, 0.9545, 0.6562, 0.9545, 0.6562, 0.5297, 0.7188, 0.5297, 0.7188, 0.9545, 0.6875, 0.9545, 0.6875, 0.5297, 0.75, 0.5297, 0.75, 0.9545, 0.7188, 0.9545, 0.7188, 0.5297, 0.7812, 0.5297, 0.7812, 0.9545, 0.75, 0.9545, 0.75, 0.5297, 0.8125, 0.5297, 0.8125, 0.9545, 0.7812, 0.9545, 0.7812, 0.5297, 0.8438, 0.5297, 0.8437, 0.9545, 0.8125, 0.9545, 0.8125, 0.5297, 0.875, 0.5297, 0.875, 0.9545, 0.8437, 0.9545, 0.8438, 0.5297, 0.9062, 0.5297, 0.9062, 0.9545, 0.875, 0.9545, 0.875, 0.5297, 0.9375, 0.5297, 0.9375, 0.9545, 0.9062, 0.9545, 0.9062, 0.5297, 0.75, 0.4463, 0.7883, 0.4425, 0.8251, 0.4313, 0.859, 0.4132, 0.8888, 0.3888, 0.9132, 0.359, 0.9313, 0.3251, 0.9425, 0.2883, 0.9463, 0.25, 0.9425, 0.2117, 0.9313, 0.1749, 0.9132, 0.141, 0.8888, 0.1112, 0.859, 0.08681, 0.8251, 0.06867, 0.7883, 0.05751, 0.75, 0.05373, 0.7117, 0.05751, 0.6749, 0.06867, 0.641, 0.08681, 0.6112, 0.1112, 0.5868, 0.141, 0.5687, 0.1749, 0.5575, 0.2117, 0.5537, 0.25, 0.5575, 0.2883, 0.5687, 0.3251, 0.5868, 0.359, 0.6112, 0.3888, 0.641, 0.4132, 0.6749, 0.4313, 0.7117, 0.4425, 1.0, 0.5297, 0.9688, 0.5297, 0.9688, 0.5, 1.0, 0.5, 0.75, 0.49, 0.7968, 0.4854, 0.7929, 0.4659, 0.75, 0.4701, 0.75, 0.4701, 0.7929, 0.4659, 0.7883, 0.4425, 0.75, 0.4463, 0.9688, 0.5297, 0.9375, 0.5297, 0.9375, 0.5, 0.9688, 0.5, 0.7968, 0.4854, 0.8418, 0.4717, 0.8342, 0.4534, 0.7929, 0.4659, 0.7929, 0.4659, 0.8342, 0.4534, 0.8251, 0.4313, 0.7883, 0.4425, 0.9375, 0.5297, 0.9062, 0.5297, 0.9062, 0.5, 0.9375, 0.5, 0.8418, 0.4717, 0.8833, 0.4496, 0.8723, 0.433, 0.8342, 0.4534, 0.8342, 0.4534, 0.8723, 0.433, 0.859, 0.4132, 0.8251, 0.4313, 0.9062, 0.5297, 0.875, 0.5297, 0.875, 0.5, 0.9062, 0.5, 0.8833, 0.4496, 0.9197, 0.4197, 0.9056, 0.4056, 0.8723, 0.433, 0.8723, 0.433, 0.9056, 0.4056, 0.8888, 0.3888, 0.859, 0.4132, 0.875, 0.5297, 0.8438, 0.5297, 0.8438, 0.5, 0.875, 0.5, 0.9197, 0.4197, 0.9496, 0.3833, 0.933, 0.3723, 0.9056, 0.4056, 0.9056, 0.4056, 0.933, 0.3723, 0.9132, 0.359, 0.8888, 0.3888, 0.8438, 0.5297, 0.8125, 0.5297, 0.8125, 0.5, 0.8438, 0.5, 0.9496, 0.3833, 0.9717, 0.3418, 0.9534, 0.3342, 0.933, 0.3723, 0.933, 0.3723, 0.9534, 0.3342, 0.9313, 0.3251, 0.9132, 0.359, 0.8125, 0.5297, 0.7812, 0.5297, 0.7812, 0.5, 0.8125, 0.5, 0.9717, 0.3418, 0.9854, 0.2968, 0.9659, 0.2929, 0.9534, 0.3342, 0.9534, 0.3342, 0.9659, 0.2929, 0.9425, 0.2883, 0.9313, 0.3251, 0.7812, 0.5297, 0.75, 0.5297, 0.75, 0.5, 0.7812, 0.5, 0.9854, 0.2968, 0.99, 0.25, 0.9701, 0.25, 0.9659, 0.2929, 0.9659, 0.2929, 0.9701, 0.25, 0.9463, 0.25, 0.9425, 0.2883, 0.75, 0.5297, 0.7188, 0.5297, 0.7188, 0.5, 0.75, 0.5, 0.99, 0.25, 0.9854, 0.2032, 0.9659, 0.2071, 0.9701, 0.25, 0.9701, 0.25, 0.9659, 0.2071, 0.9425, 0.2117, 0.9463, 0.25, 0.7188, 0.5297, 0.6875, 0.5297, 0.6875, 0.5, 0.7188, 0.5, 0.9854, 0.2032, 0.9717, 0.1582, 0.9534, 0.1658, 0.9659, 0.2071, 0.9659, 0.2071, 0.9534, 0.1658, 0.9313, 0.1749, 0.9425, 0.2117, 0.6875, 0.5297, 0.6562, 0.5297, 0.6562, 0.5, 0.6875, 0.5, 0.9717, 0.1582, 0.9496, 0.1167, 0.933, 0.1277, 0.9534, 0.1658, 0.9534, 0.1658, 0.933, 0.1277, 0.9132, 0.141, 0.9313, 0.1749, 0.6562, 0.5297, 0.625, 0.5297, 0.625, 0.5, 0.6562, 0.5, 0.9496, 0.1167, 0.9197, 0.08029, 0.9056, 0.09436, 0.933, 0.1277, 0.933, 0.1277, 0.9056, 0.09436, 0.8888, 0.1112, 0.9132, 0.141, 0.625, 0.5297, 0.5938, 0.5297, 0.5938, 0.5, 0.625, 0.5, 0.9197, 0.08029, 0.8833, 0.05045, 0.8723, 0.06698, 0.9056, 0.09436, 0.9056, 0.09436, 0.8723, 0.06698, 0.859, 0.08681, 0.8888, 0.1112, 0.5938, 0.5297, 0.5625, 0.5297, 0.5625, 0.5, 0.5938, 0.5, 0.8833, 0.05045, 0.8418, 0.02827, 0.8342, 0.04664, 0.8723, 0.06698, 0.8723, 0.06698, 0.8342, 0.04664, 0.8251, 0.06867, 0.859, 0.08681, 0.5625, 0.5297, 0.5312, 0.5297, 0.5312, 0.5, 0.5625, 0.5, 0.8418, 0.02827, 0.7968, 0.01461, 0.7929, 0.03411, 0.8342, 0.04664, 0.8342, 0.04664, 0.7929, 0.03411, 0.7883, 0.05751, 0.8251, 0.06867, 0.5312, 0.5297, 0.5, 0.5297, 0.5, 0.5, 0.5312, 0.5, 0.7968, 0.01461, 0.75, 0.01, 0.75, 0.02988, 0.7929, 0.03411, 0.7929, 0.03411, 0.75, 0.02988, 0.75, 0.05373, 0.7883, 0.05751, 0.5, 0.5297, 0.4688, 0.5297, 0.4688, 0.5, 0.5, 0.5, 0.75, 0.01, 0.7032, 0.01461, 0.7071, 0.03411, 0.75, 0.02988, 0.75, 0.02988, 0.7071, 0.03411, 0.7117, 0.05751, 0.75, 0.05373, 0.4688, 0.5297, 0.4375, 0.5297, 0.4375, 0.5, 0.4688, 0.5, 0.7032, 0.01461, 0.6582, 0.02827, 0.6658, 0.04664, 0.7071, 0.03411, 0.7071, 0.03411, 0.6658, 0.04664, 0.6749, 0.06867, 0.7117, 0.05751, 0.4375, 0.5297, 0.4062, 0.5297, 0.4062, 0.5, 0.4375, 0.5, 0.6582, 0.02827, 0.6167, 0.05045, 0.6277, 0.06698, 0.6658, 0.04664, 0.6658, 0.04664, 0.6277, 0.06698, 0.641, 0.08681, 0.6749, 0.06867, 0.4062, 0.5297, 0.375, 0.5297, 0.375, 0.5, 0.4062, 0.5, 0.6167, 0.05045, 0.5803, 0.08029, 0.5944, 0.09435, 0.6277, 0.06698, 0.6277, 0.06698, 0.5944, 0.09435, 0.6112, 0.1112, 0.641, 0.08681, 0.375, 0.5297, 0.3438, 0.5297, 0.3438, 0.5, 0.375, 0.5, 0.5803, 0.08029, 0.5504, 0.1167, 0.567, 0.1277, 0.5944, 0.09435, 0.5944, 0.09435, 0.567, 0.1277, 0.5868, 0.141, 0.6112, 0.1112, 0.3438, 0.5297, 0.3125, 0.5297, 0.3125, 0.5, 0.3438, 0.5, 0.5504, 0.1167, 0.5283, 0.1582, 0.5466, 0.1658, 0.567, 0.1277, 0.567, 0.1277, 0.5466, 0.1658, 0.5687, 0.1749, 0.5868, 0.141, 0.3125, 0.5297, 0.2812, 0.5297, 0.2812, 0.5, 0.3125, 0.5, 0.5283, 0.1582, 0.5146, 0.2032, 0.5341, 0.2071, 0.5466, 0.1658, 0.5466, 0.1658, 0.5341, 0.2071, 0.5575, 0.2117, 0.5687, 0.1749, 0.2812, 0.5297, 0.25, 0.5297, 0.25, 0.5, 0.2812, 0.5, 0.5146, 0.2032, 0.51, 0.25, 0.5299, 0.25, 0.5341, 0.2071, 0.5341, 0.2071, 0.5299, 0.25, 0.5537, 0.25, 0.5575, 0.2117, 0.25, 0.5297, 0.2188, 0.5297, 0.2188, 0.5, 0.25, 0.5, 0.51, 0.25, 0.5146, 0.2968, 0.5341, 0.2929, 0.5299, 0.25, 0.5299, 0.25, 0.5341, 0.2929, 0.5575, 0.2883, 0.5537, 0.25, 0.2188, 0.5297, 0.1875, 0.5297, 0.1875, 0.5, 0.2188, 0.5, 0.5146, 0.2968, 0.5283, 0.3418, 0.5466, 0.3342, 0.5341, 0.2929, 0.5341, 0.2929, 0.5466, 0.3342, 0.5687, 0.3251, 0.5575, 0.2883, 0.1875, 0.5297, 0.1562, 0.5297, 0.1562, 0.5, 0.1875, 0.5, 0.5283, 0.3418, 0.5504, 0.3833, 0.567, 0.3723, 0.5466, 0.3342, 0.5466, 0.3342, 0.567, 0.3723, 0.5868, 0.359, 0.5687, 0.3251, 0.1562, 0.5297, 0.125, 0.5297, 0.125, 0.5, 0.1562, 0.5, 0.5504, 0.3833, 0.5803, 0.4197, 0.5944, 0.4056, 0.567, 0.3723, 0.567, 0.3723, 0.5944, 0.4056, 0.6112, 0.3888, 0.5868, 0.359, 0.125, 0.5297, 0.09375, 0.5297, 0.09375, 0.5, 0.125, 0.5, 0.5803, 0.4197, 0.6167, 0.4496, 0.6277, 0.433, 0.5944, 0.4056, 0.5944, 0.4056, 0.6277, 0.433, 0.641, 0.4132, 0.6112, 0.3888, 0.09375, 0.5297, 0.0625, 0.5297, 0.0625, 0.5, 0.09375, 0.5, 0.6167, 0.4496, 0.6582, 0.4717, 0.6658, 0.4534, 0.6277, 0.433, 0.6277, 0.433, 0.6658, 0.4534, 0.6749, 0.4313, 0.641, 0.4132, 0.0625, 0.5297, 0.03125, 0.5297, 0.03125, 0.5, 0.0625, 0.5, 0.6582, 0.4717, 0.7032, 0.4854, 0.7071, 0.4659, 0.6658, 0.4534, 0.6658, 0.4534, 0.7071, 0.4659, 0.7117, 0.4425, 0.6749, 0.4313, 0.03125, 0.5297, 0.0, 0.5297, 0.0, 0.5, 0.03125, 0.5, 0.7032, 0.4854, 0.75, 0.49, 0.75, 0.4701, 0.7071, 0.4659, 0.7071, 0.4659, 0.75, 0.4701, 0.75, 0.4463, 0.7117, 0.4425, 1.0, 0.5297, 1.0, 0.9545, 0.9688, 0.9545, 0.9688, 0.5297, 0.9688, 0.9779, 1.0, 0.9779, 0.9994, 1.0, 0.9693, 1.0, 0.2959, 0.4855, 0.2509, 0.4899, 0.25, 0.4762, 0.2941, 0.4719, 0.9375, 0.9779, 0.9688, 0.9779, 0.9682, 1.0, 0.9381, 1.0, 0.341, 0.472, 0.2977, 0.4851, 0.2941, 0.4719, 0.3366, 0.459, 0.9062, 0.9779, 0.9375, 0.9779, 0.9369, 1.0, 0.9068, 1.0, 0.3825, 0.45, 0.3426, 0.4713, 0.3366, 0.459, 0.3757, 0.4381, 0.875, 0.9779, 0.9062, 0.9779, 0.9057, 1.0, 0.8756, 1.0, 0.419, 0.4203, 0.384, 0.449, 0.3757, 0.4381, 0.41, 0.41, 0.8438, 0.9779, 0.875, 0.9779, 0.8744, 1.0, 0.8443, 1.0, 0.449, 0.384, 0.4203, 0.419, 0.41, 0.41, 0.4381, 0.3757, 0.8125, 0.9779, 0.8438, 0.9779, 0.8432, 1.0, 0.8131, 1.0, 0.4713, 0.3426, 0.45, 0.3825, 0.4381, 0.3757, 0.459, 0.3366, 0.7812, 0.9779, 0.8125, 0.9779, 0.8119, 1.0, 0.7818, 1.0, 0.4851, 0.2977, 0.472, 0.341, 0.459, 0.3366, 0.4719, 0.2941, 0.75, 0.9779, 0.7812, 0.9779, 0.7807, 1.0, 0.7506, 1.0, 0.4899, 0.2509, 0.4855, 0.2959, 0.4719, 0.2941, 0.4762, 0.25, 0.7188, 0.9779, 0.75, 0.9779, 0.7494, 1.0, 0.7193, 1.0, 0.4855, 0.2041, 0.4899, 0.2491, 0.4762, 0.25, 0.4719, 0.2059, 0.6875, 0.9779, 0.7188, 0.9779, 0.7182, 1.0, 0.6881, 1.0, 0.472, 0.159, 0.4851, 0.2023, 0.4719, 0.2059, 0.459, 0.1634, 0.6562, 0.9779, 0.6875, 0.9779, 0.6869, 1.0, 0.6568, 1.0, 0.45, 0.1175, 0.4713, 0.1574, 0.459, 0.1634, 0.4381, 0.1243, 0.625, 0.9779, 0.6562, 0.9779, 0.6557, 1.0, 0.6256, 1.0, 0.4203, 0.08099, 0.449, 0.116, 0.4381, 0.1243, 0.41, 0.09002, 0.5938, 0.9779, 0.625, 0.9779, 0.6244, 1.0, 0.5943, 1.0, 0.384, 0.05102, 0.419, 0.07973, 0.41, 0.09002, 0.3757, 0.06189, 0.5625, 0.9779, 0.5938, 0.9779, 0.5932, 1.0, 0.5631, 1.0, 0.3426, 0.02869, 0.3825, 0.05003, 0.3757, 0.06189, 0.3366, 0.04098, 0.5312, 0.9779, 0.5625, 0.9779, 0.5619, 1.0, 0.5318, 1.0, 0.2977, 0.01487, 0.341, 0.02801, 0.3366, 0.04098, 0.2941, 0.0281, 0.5, 0.9779, 0.5312, 0.9779, 0.5307, 1.0, 0.5006, 1.0, 0.2509, 0.01009, 0.2959, 0.01452, 0.2941, 0.0281, 0.25, 0.02376, 0.4688, 0.9779, 0.5, 0.9779, 0.4994, 1.0, 0.4693, 1.0, 0.2041, 0.01452, 0.2491, 0.01009, 0.25, 0.02376, 0.2059, 0.0281, 0.4375, 0.9779, 0.4688, 0.9779, 0.4682, 1.0, 0.4381, 1.0, 0.159, 0.02801, 0.2023, 0.01487, 0.2059, 0.0281, 0.1634, 0.04098, 0.4062, 0.9779, 0.4375, 0.9779, 0.4369, 1.0, 0.4068, 1.0, 0.1175, 0.05003, 0.1574, 0.02869, 0.1634, 0.04098, 0.1243, 0.06189, 0.375, 0.9779, 0.4063, 0.9779, 0.4057, 1.0, 0.3756, 1.0, 0.08099, 0.07973, 0.116, 0.05102, 0.1243, 0.06189, 0.09002, 0.09002, 0.3438, 0.9779, 0.375, 0.9779, 0.3744, 1.0, 0.3443, 1.0, 0.05102, 0.116, 0.07973, 0.08099, 0.09002, 0.09002, 0.06189, 0.1243, 0.3125, 0.9779, 0.3438, 0.9779, 0.3432, 1.0, 0.3131, 1.0, 0.02869, 0.1574, 0.05003, 0.1175, 0.06189, 0.1243, 0.04098, 0.1634, 0.2812, 0.9779, 0.3125, 0.9779, 0.3119, 1.0, 0.2818, 1.0, 0.01487, 0.2023, 0.02801, 0.159, 0.04098, 0.1634, 0.0281, 0.2059, 0.25, 0.9779, 0.2812, 0.9779, 0.2807, 1.0, 0.2506, 1.0, 0.01009, 0.2491, 0.01452, 0.2041, 0.0281, 0.2059, 0.02376, 0.25, 0.2188, 0.9779, 0.25, 0.9779, 0.2494, 1.0, 0.2193, 1.0, 0.01452, 0.2959, 0.01009, 0.2509, 0.02376, 0.25, 0.0281, 0.2941, 0.1875, 0.9779, 0.2188, 0.9779, 0.2182, 1.0, 0.1881, 1.0, 0.02801, 0.341, 0.01487, 0.2977, 0.0281, 0.2941, 0.04098, 0.3366, 0.1562, 0.9779, 0.1875, 0.9779, 0.1869, 1.0, 0.1568, 1.0, 0.05003, 0.3825, 0.02869, 0.3426, 0.04098, 0.3366, 0.06189, 0.3757, 0.125, 0.9779, 0.1562, 0.9779, 0.1557, 1.0, 0.1256, 1.0, 0.07973, 0.419, 0.05102, 0.384, 0.06189, 0.3757, 0.09002, 0.41, 0.09375, 0.9779, 0.125, 0.9779, 0.1244, 1.0, 0.09434, 1.0, 0.116, 0.449, 0.08099, 0.4203, 0.09002, 0.41, 0.1243, 0.4381, 0.0625, 0.9779, 0.09375, 0.9779, 0.09316, 1.0, 0.06309, 1.0, 0.1574, 0.4713, 0.1175, 0.45, 0.1243, 0.4381, 0.1634, 0.459, 0.03125, 0.9779, 0.0625, 0.9779, 0.06191, 1.0, 0.03184, 1.0, 0.2023, 0.4851, 0.159, 0.472, 0.1634, 0.459, 0.2059, 0.4719, 0.0, 0.9779, 0.03125, 0.9779, 0.03066, 1.0, 0.0005947, 1.0, 0.2491, 0.4899, 0.2041, 0.4855, 0.2059, 0.4719, 0.25, 0.4762, 0.25, 0.4544, 0.2899, 0.4505, 0.2941, 0.4719, 0.25, 0.4762])
me_004.update()
me_003_2 = bpy.data.meshes.new('平面.003')
me_003_2.from_pydata([(0.02188, -0.06377, 7.858e-10), (0.2805, -0.07485, 0.1529), (0.02188, 0.06377, 7.858e-10), (0.2805, 0.07485, 0.1529), (0.2199, -0.135, 0.1171), (0.2199, 0.135, 0.1171), (0.02188, 0.0, 7.858e-10), (0.3138, 0.0, 0.1586), (0.2213, 0.0, 0.09876), (-0.02188, -0.06377, 7.858e-10), (-0.2805, -0.07485, 0.1529), (-0.02188, 0.06377, 7.858e-10), (-0.2805, 0.07485, 0.1529), (-0.2199, -0.135, 0.1171), (-0.2199, 0.135, 0.1171), (-0.02188, 0.0, 7.858e-10), (-0.3138, 0.0, 0.1586), (-0.2213, 0.0, 0.09876)], [], [(8, 7, 3, 5), (6, 8, 5, 2), (0, 4, 8, 6), (4, 1, 7, 8), (17, 14, 12, 16), (15, 11, 14, 17), (9, 15, 17, 13), (13, 17, 16, 10)])
_k = {(6, 8): 1.0, (7, 8): 1.0, (15, 17): 1.0, (16, 17): 1.0}
me_003_2.attributes.new('crease_edge', 'FLOAT', 'EDGE').data.foreach_set('value', [_k.get((min(e.vertices), max(e.vertices)), 0.0) for e in me_003_2.edges])
_uv = me_003_2.uv_layers.new(name='UV 贴图')
_uv.uv.foreach_set('vector', [0.7393, 0.5, 1.0, 0.5, 1.0, 1.0, 0.7393, 1.0, 0.0, 0.5, 0.7393, 0.5, 0.7393, 1.0, 0.0, 1.0, 0.0, 0.0, 0.7393, 0.0, 0.7393, 0.5, 0.0, 0.5, 0.7393, 0.0, 1.0, 0.0, 1.0, 0.5, 0.7393, 0.5, 0.7393, 0.5, 0.7393, 1.0, 1.0, 1.0, 1.0, 0.5, 0.0, 0.5, 0.0, 1.0, 0.7393, 1.0, 0.7393, 0.5, 0.0, 0.0, 0.0, 0.5, 0.7393, 0.5, 0.7393, 0.0, 0.7393, 0.0, 0.7393, 0.5, 1.0, 0.5, 1.0, 0.0])
me_003_2.update()
me_cube_001 = bpy.data.meshes.new('Cube.001')
me_cube_001.from_pydata([(-0.8494, 0.003654, -0.7596), (0.8494, 0.003654, -0.7596), (-0.8494, 0.003654, 0.7596), (0.8494, 0.003654, 0.7596), (0.814, 0.003654, -0.7243), (-0.814, 0.003654, -0.7243), (0.814, 0.003654, 0.7243), (-0.814, 0.003654, 0.7243), (0.814, -0.04635, -0.7243), (-0.814, -0.04635, -0.7243), (0.814, -0.04635, 0.7243), (-0.814, -0.04635, 0.7243), (0.8494, -0.04635, -0.7596), (-0.8494, -0.04635, -0.7596), (0.8494, -0.04635, 0.7596), (-0.8494, -0.04635, 0.7596), (0.814, 0.08538, -0.7243), (-0.814, 0.08538, -0.7243), (0.814, 0.08538, 0.7243), (-0.814, 0.08538, 0.7243)], [], [(6, 7, 19, 18), (6, 4, 8, 10), (7, 6, 10, 11), (1, 3, 14, 12), (3, 2, 15, 14), (8, 9, 13, 12), (10, 8, 12, 14), (9, 11, 15, 13), (11, 10, 14, 15), (2, 0, 13, 15), (0, 1, 12, 13), (5, 7, 11, 9), (4, 5, 9, 8), (4, 6, 18, 16), (7, 5, 17, 19), (5, 4, 16, 17)])
_uv = me_cube_001.uv_layers.new(name='UVMap')
_uv.uv.foreach_set('vector', [0.5058, 0.9063, 0.5058, 0.9687, 0.5058, 0.9687, 0.5058, 0.9063, 0.5058, 0.9063, 0.4459, 0.9063, 0.4459, 0.9063, 0.5058, 0.9063, 0.5058, 0.9687, 0.5058, 0.9063, 0.5058, 0.9063, 0.5058, 0.9687, 0.0, 0.0, 0.0, 0.0, 0.0, 0.0, 0.0, 0.0, 0.0, 0.0, 0.0, 0.0, 0.0, 0.0, 0.0, 0.0, 0.4459, 0.9063, 0.4459, 0.9687, 0.4444, 0.9701, 0.4444, 0.9049, 0.5058, 0.9063, 0.4459, 0.9063, 0.4444, 0.9049, 0.5073, 0.9049, 0.4459, 0.9687, 0.5058, 0.9687, 0.5073, 0.9701, 0.4444, 0.9701, 0.5058, 0.9687, 0.5058, 0.9063, 0.5073, 0.9049, 0.5073, 0.9701, 0.0, 0.0, 0.0, 0.0, 0.0, 0.0, 0.0, 0.0, 0.0, 0.0, 0.0, 0.0, 0.0, 0.0, 0.0, 0.0, 0.4459, 0.9687, 0.5058, 0.9687, 0.5058, 0.9687, 0.4459, 0.9687, 0.4459, 0.9063, 0.4459, 0.9687, 0.4459, 0.9687, 0.4459, 0.9063, 0.4459, 0.9063, 0.5058, 0.9063, 0.5058, 0.9063, 0.4459, 0.9063, 0.5058, 0.9687, 0.4459, 0.9687, 0.4459, 0.9687, 0.5058, 0.9687, 0.4459, 0.9687, 0.4459, 0.9063, 0.4459, 0.9063, 0.4459, 0.9687])
me_cube_001.materials.append(mat_material)
me_cube_001.use_mirror_vertex_groups = False
me_cube_001.update()
me_cube_002 = bpy.data.meshes.new('Cube.002')
me_cube_002.from_pydata([(0.814, 0.0, -0.7243), (-0.814, 0.0, -0.7243), (0.814, 0.0, 0.7243), (-0.814, 0.0, 0.7243)], [], [(0, 2, 3, 1)])
_uv = me_cube_002.uv_layers.new(name='UVMap')
_uv.uv.foreach_set('vector', [0.4459, 0.9063, 0.5058, 0.9063, 0.5058, 0.9687, 0.4459, 0.9687])
me_cube_002.materials.append(mat_material)
me_cube_002.use_mirror_vertex_groups = False
me_cube_002.update()
me_cube_003 = bpy.data.meshes.new('Cube.003')
me_cube_003.from_pydata([(0.814, -0.01846, -0.02), (-0.814, -0.01846, -0.02), (0.814, 0.01846, -0.02), (-0.814, 0.01846, -0.02), (0.814, -0.01846, 0.02), (-0.814, -0.01846, 0.02), (-0.814, 0.01846, 0.02), (0.814, 0.01846, 0.02)], [], [(1, 3, 2, 0), (5, 4, 7, 6), (3, 1, 5, 6), (2, 3, 6, 7), (0, 2, 7, 4), (1, 0, 4, 5)])
_uv = me_cube_003.uv_layers.new(name='UVMap')
_uv.uv.foreach_set('vector', [0.4459, 0.9687, 0.4459, 0.9687, 0.4459, 0.9063, 0.4459, 0.9063, 0.4459, 0.9687, 0.4459, 0.9063, 0.4459, 0.9063, 0.4459, 0.9687, 0.4459, 0.9687, 0.4459, 0.9687, 0.4459, 0.9687, 0.4459, 0.9687, 0.4459, 0.9063, 0.4459, 0.9687, 0.4459, 0.9687, 0.4459, 0.9063, 0.4459, 0.9063, 0.4459, 0.9063, 0.4459, 0.9063, 0.4459, 0.9063, 0.4459, 0.9687, 0.4459, 0.9063, 0.4459, 0.9063, 0.4459, 0.9687])
me_cube_003.materials.append(mat_material)
me_cube_003.use_mirror_vertex_groups = False
me_cube_003.update()
me_cube_004 = bpy.data.meshes.new('Cube.004')
me_cube_004.from_pydata([(0.814, -0.01846, -0.02), (-0.814, -0.01846, -0.02), (0.814, 0.01846, -0.02), (-0.814, 0.01846, -0.02), (0.814, -0.01846, 0.02), (-0.814, -0.01846, 0.02), (-0.814, 0.01846, 0.02), (0.814, 0.01846, 0.02)], [], [(1, 3, 2, 0), (5, 4, 7, 6), (3, 1, 5, 6), (2, 3, 6, 7), (0, 2, 7, 4), (1, 0, 4, 5)])
_uv = me_cube_004.uv_layers.new(name='UVMap')
_uv.uv.foreach_set('vector', [0.4459, 0.9687, 0.4459, 0.9687, 0.4459, 0.9063, 0.4459, 0.9063, 0.4459, 0.9687, 0.4459, 0.9063, 0.4459, 0.9063, 0.4459, 0.9687, 0.4459, 0.9687, 0.4459, 0.9687, 0.4459, 0.9687, 0.4459, 0.9687, 0.4459, 0.9063, 0.4459, 0.9687, 0.4459, 0.9687, 0.4459, 0.9063, 0.4459, 0.9063, 0.4459, 0.9063, 0.4459, 0.9063, 0.4459, 0.9063, 0.4459, 0.9687, 0.4459, 0.9063, 0.4459, 0.9063, 0.4459, 0.9687])
me_cube_004.materials.append(mat_material_001)
me_cube_004.use_mirror_vertex_groups = False
me_cube_004.update()

# ---- curves / text
cu_003 = bpy.data.curves.new('贝塞尔曲线.003', 'CURVE')
cu_003.dimensions = '3D'
_sp = cu_003.splines.new('BEZIER'); _sp.bezier_points.add(5)
_sp.bezier_points.foreach_set('co', [9.313e-09, -4.47e-08, -4.098e-08, 0.9034, -0.9837, 0.889, 0.5503, -1.037, 1.74, 0.9084, -0.5846, 2.257, 0.6012, -1.021, 2.818, 2.03, -0.5132, 3.174])
_sp.bezier_points.foreach_set('handle_left', [0.001865, -6.913e-08, -0.1748, 0.8852, -1.187, 0.7577, 0.1474, -0.6487, 1.013, 0.8493, -0.6646, 1.751, 0.004366, -0.04378, 2.311, 1.606, -0.4178, 3.057])
_sp.bezier_points.foreach_set('handle_right', [-0.002786, -8.22e-09, 0.2612, 0.9743, -0.1879, 1.403, 0.7138, -1.195, 2.035, 0.9798, -0.488, 2.868, 0.9319, -1.563, 3.099, 2.509, -0.6205, 3.305])
for _p, _l, _r in zip(_sp.bezier_points, ['ALIGNED', 'ALIGNED', 'ALIGNED', 'ALIGNED', 'ALIGNED', 'ALIGNED'], ['ALIGNED', 'ALIGNED', 'ALIGNED', 'ALIGNED', 'ALIGNED', 'ALIGNED']): _p.handle_left_type = _l; _p.handle_right_type = _r
_sp.bezier_points.foreach_set('tilt', [0.0, 1.571, 0.0, 0.0, 1.571, 0.0])
_sp.order_u = 0
_sp.order_v = 0
cu_003.use_path = True
cu_003.bevel_depth = 0.02
cu_003.fill_mode = 'FULL'

# ---- objects
ob_cube = bpy.data.objects.new('Cube', me_cube)
ob_light = bpy.data.objects.new('Light', light_light)
ob_camera = bpy.data.objects.new('Camera', cam_camera)
ob_x = bpy.data.objects.new('门', me_cube_005)
ob_x_1 = bpy.data.objects.new('门板', me_cube_006)
ob_x_2 = bpy.data.objects.new('阳台地板', me_cube_007)
ob_x_3 = bpy.data.objects.new('立方体', me_001)
ob_001 = bpy.data.objects.new('立方体.001', me_002)
ob_001_1 = bpy.data.objects.new('阳台地板.001', me_cube_008)
ob_002 = bpy.data.objects.new('立方体.002', me_003)
ob_002_1 = bpy.data.objects.new('阳台地板.002', me_cube_009)
ob_x_4 = bpy.data.objects.new('柱体', me_x)
ob_001_2 = bpy.data.objects.new('柱体.001', me_001_1)
ob_002_2 = bpy.data.objects.new('柱体.002', me_002_1)
ob_003 = bpy.data.objects.new('柱体.003', me_003_1)
ob_003_1 = bpy.data.objects.new('贝塞尔曲线.003', cu_003)
ob_004 = bpy.data.objects.new('柱体.004', me_004)
ob_003_2 = bpy.data.objects.new('平面.003', me_003_2)
ob_x_5 = bpy.data.objects.new('窗户', me_cube_001)
ob_x_6 = bpy.data.objects.new('玻璃', me_cube_002)
ob_001_3 = bpy.data.objects.new('窗户.001', me_cube_003)
ob_002_3 = bpy.data.objects.new('窗户.002', me_cube_004)

# ---- transforms, parenting, visibility, modifiers, constraints
ob_cube.location = (0.0, 0.0, 0.0)
ob_cube.lock_rotations_4d = False
ob_cube.empty_display_type = 'ARROWS'
ob_cube.lineart.crease_threshold = 0.0
ob_light.location = (4.076, 1.005, 5.904)
ob_light.rotation_euler = (0.6503, 0.05522, 1.866)
ob_light.lock_rotations_4d = False
ob_light.empty_display_type = 'ARROWS'
ob_light.color = (0.0, 0.0, 0.0, 0.0)
ob_light.lineart.crease_threshold = 0.0
ob_camera.location = (7.359, -6.926, 4.958)
ob_camera.rotation_euler = (1.109, 0.0, 0.8149)
ob_camera.lock_rotations_4d = False
ob_camera.empty_display_type = 'ARROWS'
ob_camera.color = (0.0, 0.0, 0.0, 0.0)
ob_camera.display_type = 'WIRE'
ob_camera.lineart.crease_threshold = 0.0
ob_x.location = (0.0, -2.659, -0.3869)
ob_x.rotation_euler = (0.0, -0.0, -3.142)
ob_x.lock_rotations_4d = False
ob_x.empty_display_type = 'ARROWS'
ob_x.lineart.crease_threshold = 0.0
ob_x_1.location = (-0.00328, -3.15, -0.3869)
ob_x_1.rotation_euler = (0.0, -0.0, 3.875)
ob_x_1.lock_rotations_4d = False
ob_x_1.empty_display_type = 'ARROWS'
ob_x_1.lineart.crease_threshold = 0.0
ob_x_2.location = (0.0, -3.371, -1.487)
ob_x_2.scale = (1.0, 1.0, 1.0)
ob_x_2.lock_rotations_4d = False
ob_x_2.empty_display_type = 'ARROWS'
ob_x_2.lineart.crease_threshold = 0.0
ob_x_3.location = (3.341, -3.341, -1.487)
ob_x_3.rotation_euler = (-3.142, -0.0, 0.0)
ob_x_3.scale = (1.297, 1.288, 1.297)
ob_001.location = (0.03, -3.341, -1.487)
ob_001.rotation_euler = (-3.142, -0.0, -1.571)
ob_001.scale = (1.297, 1.288, 1.297)
ob_001_1.location = (3.285, -2.717, -1.438)
ob_001_1.rotation_euler = (0.0, -0.0, -1.571)
ob_001_1.scale = (0.3161, 0.929, 1.0)
ob_001_1.lock_rotations_4d = False
ob_001_1.empty_display_type = 'ARROWS'
ob_001_1.lineart.crease_threshold = 0.0
ob_002.location = (3.341, -2.085, -1.487)
ob_002.rotation_euler = (-3.142, -0.0, 1.571)
ob_002.scale = (1.297, 1.288, 1.297)
ob_002_1.location = (1.686, -3.284, -1.438)
ob_002_1.scale = (0.9146, 0.929, 1.0)
ob_002_1.lock_rotations_4d = False
ob_002_1.empty_display_type = 'ARROWS'
ob_002_1.lineart.crease_threshold = 0.0
ob_x_4.location = (1.697, -3.281, -0.6276)
ob_x_4.rotation_euler = (-0.0, 1.571, 0.0)
ob_x_4.scale = (0.03, 0.03, 1.588)
ob_001_2.location = (3.28, -2.714, -0.6276)
ob_001_2.rotation_euler = (1.571, 1.571, 0.0)
ob_001_2.scale = (0.03, 0.03, 0.5562)
ob_002_2.location = (0.2393, -3.281, -1.027)
_m = ob_002_2.modifiers.new('阵列', 'ARRAY')
_m.count = 30
_m.use_constant_offset = True
_m.constant_offset_displace = (0.1, 0.0, 0.0)
_m.use_relative_offset = False
ob_003.location = (3.28, -3.162, -1.037)
_m = ob_003.modifiers.new('阵列', 'ARRAY')
_m.count = 10
_m.use_constant_offset = True
_m.constant_offset_displace = (0.0, 0.1, 0.0)
_m.use_relative_offset = False
ob_003_1.location = (2.886, -2.877, -1.138)
ob_003_1.scale = (0.5744, 0.5744, 0.5744)
ob_004.location = (2.885, -2.877, -1.307)
ob_004.scale = (0.5871, 0.5871, 0.5871)
ob_003_2.location = (2.886, -2.877, -1.138)
ob_003_2.scale = (0.5744, 0.5744, 0.5744)
_m = ob_003_2.modifiers.new('细分', 'SUBSURF')
_m.levels = 3
_m = ob_003_2.modifiers.new('阵列', 'ARRAY')
_m.count = 24
_m.use_constant_offset = True
_m.constant_offset_displace = (0.0, 0.0, 0.31)
_m.use_relative_offset = False
_m = ob_003_2.modifiers.new('曲线', 'CURVE')
_m.object = ob_003_1
_m.deform_axis = 'POS_Z'
ob_x_5.location = (-1.686, -3.375, -0.03902)
ob_x_5.lock_rotations_4d = False
ob_x_5.empty_display_type = 'ARROWS'
ob_x_5.lineart.crease_threshold = 0.0
ob_x_6.location = (-1.686, -3.29, -0.03902)
ob_x_6.lock_rotations_4d = False
ob_x_6.empty_display_type = 'ARROWS'
ob_x_6.lineart.crease_threshold = 0.0
ob_001_3.location = (-1.686, -3.331, -1.77e-08)
ob_001_3.scale = (0.9951, 1.083, 1.0)
ob_001_3.lock_rotations_4d = False
ob_001_3.empty_display_type = 'ARROWS'
ob_001_3.lineart.crease_threshold = 0.0
ob_002_3.location = (-1.686, -3.331, -0.03663)
ob_002_3.rotation_euler = (-0.0, 1.571, 0.0)
ob_002_3.scale = (0.8968, 1.083, 1.0)
ob_002_3.lock_rotations_4d = False
ob_002_3.empty_display_type = 'ARROWS'
ob_002_3.lineart.crease_threshold = 0.0

# ---- collection membership
col_collection.objects.link(ob_cube)
col_collection.objects.link(ob_light)
col_collection.objects.link(ob_camera)
col_collection.objects.link(ob_x)
col_collection.objects.link(ob_x_1)
col_collection.objects.link(ob_x_2)
col_collection.objects.link(ob_x_3)
col_collection.objects.link(ob_001)
col_collection.objects.link(ob_001_1)
col_collection.objects.link(ob_002)
col_collection.objects.link(ob_002_1)
col_collection.objects.link(ob_x_4)
col_collection.objects.link(ob_001_2)
col_collection.objects.link(ob_002_2)
col_collection.objects.link(ob_003)
col_collection.objects.link(ob_003_1)
col_collection.objects.link(ob_004)
col_collection.objects.link(ob_003_2)
col_x.objects.link(ob_x_5)
col_x.objects.link(ob_x_6)
col_x.objects.link(ob_001_3)
col_x.objects.link(ob_002_3)

# ---- scene / render settings (as saved in the file)
scene.camera = ob_camera
scene.frame_start = 1; scene.frame_end = 250; scene.frame_set(0)
scene.render.engine = 'BLENDER_EEVEE_NEXT'
scene.cycles.sampling_pattern = 'TABULATED_SOBOL'
scene.cycles.use_light_tree = False
scene.view_settings.view_transform = 'Filmic'
bpy.context.view_layer.update()
